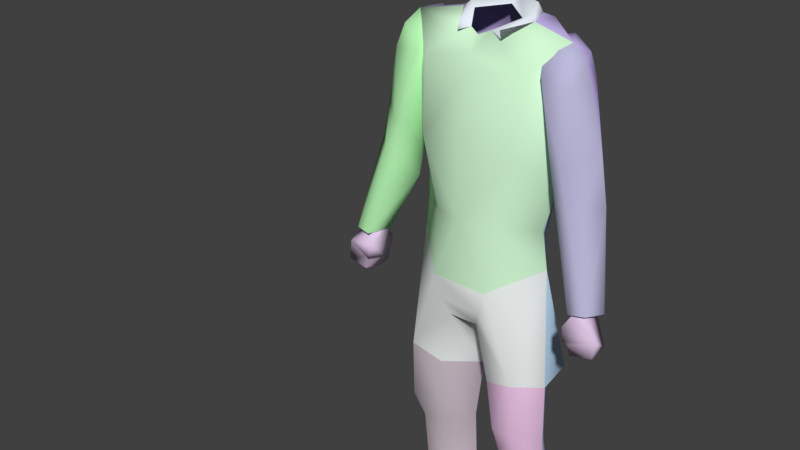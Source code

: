 # Source: sitting_animation.blend  (saved by Blender 2.79.0; exported with 4.5.12 LTS)
import bpy
from mathutils import Matrix  # noqa: F401  (used for matrix-valued properties, if any)

bpy.ops.wm.read_factory_settings(use_empty=True)
scene = bpy.context.scene
scene.name = 'scientist_SCI3_Template_Biped1(NerdHead)'

# ---- collections
col_collection_1 = bpy.data.collections.new('Collection 1'); scene.collection.children.link(col_collection_1)

# ---- materials (node trees are filled in below, after node groups)
mat_sci3_back2__bmp = bpy.data.materials.new('Sci3(Back2).bmp')
mat_sci3_back2__bmp.alpha_threshold = 0.0
mat_sci3_back2__bmp.use_transparent_shadow = False
mat_sci3_back2__bmp.diffuse_color = (0.5596, 0.46, 0.847, 1.0)
mat_sci3_back2__bmp.roughness = 0.5
mat_sci3_l_leg__bmp = bpy.data.materials.new('Sci3(L-Leg).bmp')
mat_sci3_l_leg__bmp.alpha_threshold = 0.0
mat_sci3_l_leg__bmp.use_transparent_shadow = False
mat_sci3_l_leg__bmp.diffuse_color = (0.9407, 0.6233, 0.8924, 1.0)
mat_sci3_l_leg__bmp.roughness = 0.5
mat_sci3_shoe__bmp = bpy.data.materials.new('Sci3(Shoe).bmp')
mat_sci3_shoe__bmp.alpha_threshold = 0.0
mat_sci3_shoe__bmp.use_transparent_shadow = False
mat_sci3_shoe__bmp.diffuse_color = (0.9961, 0.7135, 0.4837, 1.0)
mat_sci3_shoe__bmp.roughness = 0.5
mat_sci3_chest__bmp = bpy.data.materials.new('Sci3(Chest).bmp')
mat_sci3_chest__bmp.alpha_threshold = 0.0
mat_sci3_chest__bmp.use_transparent_shadow = False
mat_sci3_chest__bmp.diffuse_color = (0.6476, 0.9451, 0.6548, 1.0)
mat_sci3_chest__bmp.roughness = 0.5
mat_sci3_pelvis__bmp = bpy.data.materials.new('Sci3(Pelvis).bmp')
mat_sci3_pelvis__bmp.alpha_threshold = 0.0
mat_sci3_pelvis__bmp.use_transparent_shadow = False
mat_sci3_pelvis__bmp.diffuse_color = (0.8767, 0.9181, 0.9044, 1.0)
mat_sci3_pelvis__bmp.roughness = 0.5
mat_sci3_c_tail__bmp = bpy.data.materials.new('Sci3(C-Tail).bmp')
mat_sci3_c_tail__bmp.alpha_threshold = 0.0
mat_sci3_c_tail__bmp.use_transparent_shadow = False
mat_sci3_c_tail__bmp.diffuse_color = (0.5257, 0.741, 0.9626, 1.0)
mat_sci3_c_tail__bmp.roughness = 0.5
mat_sci3_legback1_bmp = bpy.data.materials.new('SCI3_LegBack1.bmp')
mat_sci3_legback1_bmp.alpha_threshold = 0.0
mat_sci3_legback1_bmp.use_transparent_shadow = False
mat_sci3_legback1_bmp.diffuse_color = (0.4905, 0.5639, 0.8424, 1.0)
mat_sci3_legback1_bmp.roughness = 0.5
mat_sci3_collar1_bmp = bpy.data.materials.new('SCI3_Collar1.bmp')
mat_sci3_collar1_bmp.alpha_threshold = 0.0
mat_sci3_collar1_bmp.use_transparent_shadow = False
mat_sci3_collar1_bmp.diffuse_color = (0.8446, 0.899, 0.9824, 1.0)
mat_sci3_collar1_bmp.roughness = 0.5
mat_sci3_r_leg__bmp = bpy.data.materials.new('Sci3(R-Leg).bmp')
mat_sci3_r_leg__bmp.alpha_threshold = 0.0
mat_sci3_r_leg__bmp.use_transparent_shadow = False
mat_sci3_r_leg__bmp.diffuse_color = (0.6429, 0.5563, 0.6152, 1.0)
mat_sci3_r_leg__bmp.roughness = 0.5
mat_sci3_r_arm__bmp = bpy.data.materials.new('Sci3(R-Arm).bmp')
mat_sci3_r_arm__bmp.alpha_threshold = 0.0
mat_sci3_r_arm__bmp.use_transparent_shadow = False
mat_sci3_r_arm__bmp.diffuse_color = (0.4904, 0.9426, 0.4698, 1.0)
mat_sci3_r_arm__bmp.roughness = 0.5
mat_sci2_hand1_bmp = bpy.data.materials.new('Sci2_Hand1.bmp')
mat_sci2_hand1_bmp.alpha_threshold = 0.0
mat_sci2_hand1_bmp.use_transparent_shadow = False
mat_sci2_hand1_bmp.diffuse_color = (0.7311, 0.567, 0.7784, 1.0)
mat_sci2_hand1_bmp.roughness = 0.5
mat_sci2_knuckles_bmp = bpy.data.materials.new('Sci2_Knuckles.bmp')
mat_sci2_knuckles_bmp.alpha_threshold = 0.0
mat_sci2_knuckles_bmp.use_transparent_shadow = False
mat_sci2_knuckles_bmp.diffuse_color = (0.6656, 0.5469, 0.8929, 1.0)
mat_sci2_knuckles_bmp.roughness = 0.5
mat_sci3_l_arm__bmp = bpy.data.materials.new('Sci3(L-Arm).bmp')
mat_sci3_l_arm__bmp.alpha_threshold = 0.0
mat_sci3_l_arm__bmp.use_transparent_shadow = False
mat_sci3_l_arm__bmp.diffuse_color = (0.5059, 0.4932, 0.7072, 1.0)
mat_sci3_l_arm__bmp.roughness = 0.5

# ---- material node trees

# ---- world
world_world = bpy.data.worlds.new('World'); scene.world = world_world
world_world.color = (0.05088, 0.05088, 0.05088)
world_world.use_sun_shadow = False
world_world.sun_shadow_jitter_overblur = 0.0
world_world.cycles.sampling_method = 'MANUAL'

# ---- meshes
me_scientist_sci3_template_biped1_headless_body = bpy.data.meshes.new('scientist_SCI3_Template_Biped1(Headless_Body)')
me_scientist_sci3_template_biped1_headless_body.from_pydata([(3.692, 0.2405, 26.6), (3.67, 3.251, 26.33), (3.118, 2.323, 26.78), (0.03206, 3.49, 26.7), (0.03206, 4.557, 23.13), (-3.533, 3.25, 26.31), (-6.019, 3.898, 23.58), (-8.073, 0.2787, 25.61), (-6.358, 3.714, 15.94), (-6.988, 0.469, 12.59), (-4.618, 3.312, 9.227), (-6.268, -0.3578, 8.504), (-7.516, 0.1992, 12.16), (-6.153, 3.389, 23.19), (-6.128, 0.1971, 20.33), (-5.483, 0.2761, 25.36), (-6.922, 2.003, 25.83), (-8.126, 0.2765, 25.56), (-8.629, 2.229, 24.53), (-9.185, 0.2992, 24.34), (-8.505, 2.999, 22.63), (-9.985, 0.2092, 22.3), (-11.47, 0.1992, 16.55), (8.585, 0.3192, 24.33), (7.883, 2.189, 24.53), (7.39, 0.2789, 25.61), (6.469, 2.002, 25.81), (8.007, 3.049, 22.62), (6.09, 3.407, 23.2), (9.314, 2.619, 13.15), (7.303, 0.1992, 12.43), (9.738, 2.501, 11.14), (11.76, -0.2112, 3.144), (13.04, -1.107, 3.599), (7.347, 0.2783, 25.6), (5.972, 3.882, 23.65), (5.752, 3.722, 15.87), (0.03205, 4.509, 16.13), (0.03205, 3.882, 9.188), (-10.89, -0.5507, 3.585), (-12.17, -0.2675, 3.397), (-7.646, -0.1382, 10.05), (-10.42, 2.601, 11.11), (-10.07, 2.559, 13.03), (-12.22, 0.1892, 12.81), (11.69, -0.02078, 12.73), (10.89, 0.1992, 16.57), (9.298, 0.2092, 22.62), (10.53, -1.079, 3.225), (11.01, -2.718, 3.507), (10.75, -3.259, 3.655), (12.24, -2.91, 3.792), (12.33, -2.383, 3.536), (4.692, 3.312, 9.217), (6.752, 0.4789, 12.61), (-2.771, 2.333, 26.78), (-3.376, 0.2434, 26.65), (-12.7, -2.379, 3.882), (-11.38, -2.545, 3.827), (-12.89, -2.912, 4.016), (-11.34, -3.268, 3.928), (4.57, 0.2678, 25.59), (5.282, 0.1945, 19.7), (7.543, -0.1407, 9.876), (-13.56, -1.106, 3.907), (6.112, -0.3581, 8.834), (0.221, 0.5111, -7.667), (0.9583, 0.6579, -14.45), (2.784, -3.04, -6.806), (3.026, -2.2, -12.52), (3.251, -1.323, -15.11), (5.928, -2.947, -11.98), (5.513, -1.692, -15.1), (6.983, 0.5176, -14.2), (5.73, -0.7319, -21.43), (7.16, 1.733, -20.78), (5.84, -0.26, -28.96), (6.729, 2.499, -29.11), (3.592, -0.2872, -21.55), (1.771, 1.993, -20.68), (3.85, 0.09997, -29.01), (5.515, -3.301, -6.038), (7.185, -0.08192, -7.099), (2.178, 2.287, -29.42), (6.01, 2.52, -32.49), (7.18, -3.56, -30.52), (7.66, -3.59, -32.54), (4.93, -5.74, -32.56), (4.76, -5.27, -30.44), (3.38, -3.94, -30.44), (4.64, -3.78, -29.75), (4.6, -0.98, -29.32), (5.79, 0.52, -28.9), (5.87, 2.49, -30.59), (5.841, 2.499, -28.93), (4.33, 4.2, -28.76), (-2.965, 2.446, -32.45), (-3.275, -3.944, -30.43), (-3.025, -4.064, -32.56), (-4.825, -5.744, -32.56), (-4.655, -5.274, -30.43), (-6.835, -3.564, -30.6), (-4.535, -3.784, -29.75), (-4.495, -0.9838, -29.32), (-3.305, 0.8962, -28.86), (-3.181, 2.326, -28.79), (-4.226, 4.196, -28.75), (-5.795, 0.5162, -28.9), (-5.765, 2.486, -30.59), (-5.905, 2.516, -32.49), (-4.555, 4.616, -30.6), (-4.345, 4.716, -32.54), (3.07, 2.45, -32.45), (4.66, 4.62, -30.6), (4.46, 4.72, -32.54), (3.284, 2.332, -28.8), (3.41, 0.9, -28.87), (3.13, -4.06, -32.56), (-3.785, 0.09623, -28.84), (-5.605, -0.2538, -28.89), (-6.924, 2.469, -28.85), (-5.845, 2.493, -28.92), (4.424, 5.371, -28.9), (-2.11, 2.255, -29.12), (-4.277, 5.36, -28.91), (-7.335, -3.594, -32.56), (5.853, 2.455, -28.98), (6.672, -0.2715, 5.156), (3.242, -3.402, 9.236), (2.772, -4.242, 3.056), (0.07205, -4.642, 9.496), (4.852, -3.61, 15.86), (0.172, -5.033, 17.36), (0.03205, -4.062, 22.6), (-4.508, -3.62, 15.89), (-5.078, -2.69, 22.99), (-0.9479, -1.972, 25.84), (0.03205, -3.274, 24.08), (0.03205, -2.353, 25.45), (1.042, -1.969, 25.9), (4.732, -2.695, 23.08), (-2.988, -3.402, 9.306), (-2.588, -4.242, 3.216), (-6.618, -0.2815, 5.236), (-0.02155, 0.5039, -7.662), (-1.298, -3.432, -0.904), (-2.539, -3.041, -6.808), (-5.698, -3.303, -5.918), (-1.948, -4.112, 0.846), (2.202, -4.102, 0.796), (1.632, -3.432, -0.854), (0.07204, -0.3315, -2.294), (-7.171, -0.08834, -7.099), (3.882, 3.658, 5.986), (0.102, 4.618, 5.336), (-3.768, 3.658, 5.926), (0.202, 5.338, -0.764), (-5.178, 3.268, -0.03395), (-3.17, 6.209, -6.97), (-6.038, 4.761, -7.489), (4.942, 3.268, -0.02395), (3.046, 5.979, -6.966), (6.362, 4.61, -7.492), (-5.219, 2.911, -6.214), (-2.376, 4.313, -5.503), (2.341, 4.313, -5.328), (5.432, 2.916, -6.213), (4.21, 5.004, -19.98), (6.214, 3.941, -21.47), (5.882, 2.506, -14.27), (3.662, 3.575, -14.6), (-4.102, 5.044, -19.93), (-0.8739, 0.6627, -14.25), (-1.548, 2.026, -20.63), (-3.556, 3.571, -14.59), (-5.781, 2.498, -14.25), (-6.103, 3.941, -20.19), (-2.888, 4.065, -7.064), (-6.935, 0.5161, -14.18), (-7.113, 1.77, -20.72), (3.07, 4.068, -6.985), (0.05206, 3.283, 27.75), (2.742, 2.095, 27.62), (2.482, 0.2635, 26.67), (0.03206, 2.282, 26.97), (-2.288, 0.2535, 26.67), (-2.398, 2.105, 27.62), (3.37, 0.8072, 27.09), (2.062, -2.286, 26.17), (2.212, -2.303, 25.44), (-3.011, 0.7969, 27.09), (-1.938, -2.295, 26.19), (-2.088, -2.304, 25.42), (2.062, -2.286, 26.17), (3.692, 0.2405, 26.6), (2.212, -2.303, 25.44), (-2.927, -2.201, -12.52), (-3.142, -1.327, -15.1), (-3.487, -0.2545, -21.49), (-5.626, -0.6915, -21.38), (-5.826, -2.943, -11.99), (-5.414, -1.697, -15.1), (-8.654, -1.081, 24.47), (-6.413, -2.213, 22.58), (-7.956, -1.881, 15.89), (-8.706, -1.965, 12.3), (-9.145, -1.591, 22.48), (-8.775, -2.361, 16.08), (-9.916, -2.309, 12.84), (13.32, -3.106, 0.223), (11.06, -3.399, 0.8399), (11.22, -3.272, -0.1857), (10.68, -1.447, 0.6631), (10.68, -3.658, 1.143), (10.29, -1.83, 0.6451), (10.38, -3.396, 2.403), (9.938, -1.718, 1.493), (10.47, -1.218, 2.189), (10.7, 0.03464, 2.024), (12.85, -0.2027, -0.1203), (11.08, -0.2185, -0.412), (-13.26, -0.1455, 0.1922), (-11.08, 0.1024, 2.642), (-10.85, -1.199, 2.817), (-10.32, -1.713, 2.104), (-10.77, -3.409, 2.923), (-10.68, -1.833, 1.215), (-11.05, -3.689, 1.623), (-11.06, -1.433, 1.062), (-11.43, -3.304, 1.44), (-11.62, -3.326, 0.1268), (-13.72, -3.215, 0.4646), (13.42, -2.889, 1.654), (-13.81, -2.925, 2.265), (-11.48, -0.1652, -0.1208), (-11.27, -1.575, -0.1278), (10.86, -1.577, -0.4191), (7.85, -1.131, 24.54), (8.652, -1.611, 22.49), (6.154, -2.273, 23.16), (8.51, -2.411, 15.99), (7.259, -1.881, 15.81), (9.343, -2.306, 12.44), (8.135, -1.964, 11.88)], [], [(0, 1, 2), (2, 1, 3), (1, 4, 3), (3, 4, 5), (4, 6, 5), (5, 6, 7), (6, 8, 7), (7, 8, 9), (8, 10, 9), (9, 10, 11), (12, 13, 14), (14, 13, 15), (13, 16, 15), (15, 16, 17), (16, 18, 17), (17, 18, 19), (18, 20, 19), (19, 20, 21), (20, 22, 21), (23, 24, 25), (25, 24, 26), (24, 27, 26), (26, 27, 28), (27, 29, 28), (28, 29, 30), (29, 31, 30), (30, 31, 32), (31, 33, 32), (0, 34, 1), (1, 34, 35), (34, 36, 35), (35, 36, 37), (36, 38, 37), (37, 38, 8), (38, 10, 8), (39, 40, 41), (41, 40, 12), (40, 42, 12), (12, 42, 43), (42, 44, 43), (43, 44, 20), (44, 22, 20), (27, 45, 29), (27, 46, 45), (27, 47, 46), (27, 23, 47), (27, 24, 23), (48, 49, 50), (50, 49, 51), (49, 52, 51), (51, 52, 33), (52, 32, 33), (35, 37, 4), (4, 37, 6), (37, 8, 6), (38, 36, 53), (53, 36, 54), (36, 34, 54), (3, 5, 55), (55, 5, 56), (5, 7, 56), (43, 20, 13), (13, 20, 16), (20, 18, 16), (57, 58, 59), (59, 58, 60), (58, 39, 60), (26, 28, 61), (61, 28, 62), (28, 30, 62), (29, 45, 31), (31, 45, 33), (48, 63, 32), (32, 63, 30), (40, 64, 42), (42, 64, 44), (54, 65, 53), (1, 35, 4), (12, 43, 13), (64, 40, 57), (57, 59, 64), (61, 25, 26), (66, 67, 68), (68, 67, 69), (67, 70, 69), (69, 70, 71), (70, 72, 71), (71, 72, 73), (72, 74, 73), (73, 74, 75), (74, 76, 75), (75, 76, 77), (78, 70, 79), (78, 72, 70), (78, 74, 72), (78, 80, 74), (78, 79, 80), (69, 71, 81), (81, 71, 82), (71, 73, 82), (81, 68, 69), (70, 67, 79), (83, 80, 79), (80, 76, 74), (84, 85, 86), (86, 85, 87), (85, 88, 87), (87, 88, 89), (88, 90, 89), (89, 90, 91), (90, 85, 91), (91, 85, 92), (85, 93, 92), (92, 93, 94), (93, 95, 94), (96, 97, 98), (98, 97, 99), (97, 100, 99), (99, 100, 101), (100, 102, 101), (101, 102, 103), (102, 97, 103), (103, 97, 104), (97, 96, 104), (104, 96, 105), (96, 106, 105), (104, 107, 103), (103, 107, 101), (107, 108, 101), (101, 108, 109), (108, 110, 109), (109, 110, 111), (110, 96, 111), (112, 113, 114), (112, 95, 113), (112, 115, 95), (112, 116, 115), (112, 89, 116), (112, 117, 89), (83, 116, 80), (80, 116, 76), (116, 92, 76), (76, 92, 77), (92, 94, 77), (118, 119, 104), (104, 119, 107), (119, 120, 107), (107, 120, 121), (120, 106, 121), (114, 84, 112), (112, 84, 117), (84, 86, 117), (117, 86, 87), (116, 83, 115), (115, 83, 95), (83, 122, 95), (95, 122, 77), (123, 106, 124), (123, 105, 106), (123, 104, 105), (123, 118, 104), (114, 113, 84), (84, 113, 93), (113, 95, 93), (125, 109, 98), (98, 109, 96), (109, 111, 96), (121, 106, 108), (108, 106, 110), (106, 96, 110), (95, 94, 126), (126, 94, 77), (92, 116, 91), (91, 116, 89), (99, 101, 125), (125, 101, 109), (88, 85, 90), (77, 126, 95), (89, 117, 87), (84, 93, 85), (125, 98, 99), (97, 102, 100), (106, 120, 124), (108, 107, 121), (127, 128, 129), (129, 128, 130), (128, 131, 130), (130, 131, 132), (131, 133, 132), (132, 133, 134), (133, 135, 134), (134, 135, 7), (135, 136, 7), (7, 136, 56), (136, 137, 138), (138, 137, 139), (137, 140, 139), (139, 140, 34), (140, 131, 34), (34, 131, 54), (131, 128, 54), (54, 128, 65), (128, 127, 65), (141, 9, 11), (141, 134, 9), (141, 130, 134), (141, 142, 130), (141, 143, 142), (141, 11, 143), (140, 137, 133), (133, 137, 135), (137, 136, 135), (140, 133, 131), (130, 142, 129), (139, 34, 0), (134, 7, 9), (134, 130, 132), (144, 145, 146), (146, 145, 147), (145, 148, 147), (147, 148, 142), (148, 149, 142), (142, 149, 129), (149, 81, 129), (129, 81, 127), (81, 82, 127), (150, 148, 145), (150, 149, 148), (150, 81, 149), (150, 68, 81), (150, 66, 68), (150, 151, 66), (150, 145, 151), (152, 147, 143), (143, 147, 142), (145, 144, 151), (65, 153, 53), (53, 153, 38), (153, 154, 38), (38, 154, 155), (154, 156, 155), (155, 156, 157), (156, 158, 157), (157, 158, 159), (160, 156, 153), (160, 161, 156), (160, 162, 161), (160, 127, 162), (160, 65, 127), (160, 153, 65), (163, 158, 164), (164, 158, 165), (158, 161, 165), (165, 161, 166), (161, 162, 166), (166, 162, 82), (38, 155, 10), (10, 155, 11), (155, 157, 11), (11, 157, 143), (157, 152, 143), (158, 163, 159), (159, 163, 152), (151, 164, 165), (158, 156, 161), (127, 82, 162), (152, 157, 159), (156, 154, 153), (167, 79, 67), (167, 83, 79), (167, 122, 83), (167, 168, 122), (167, 169, 168), (167, 170, 169), (167, 67, 170), (171, 172, 173), (171, 174, 172), (171, 175, 174), (171, 176, 175), (171, 124, 176), (171, 123, 124), (171, 173, 123), (82, 73, 166), (166, 73, 169), (73, 75, 169), (169, 75, 168), (75, 77, 168), (168, 77, 122), (144, 174, 177), (177, 174, 163), (174, 175, 163), (163, 175, 178), (175, 179, 178), (170, 166, 169), (170, 180, 166), (170, 66, 180), (170, 67, 66), (175, 176, 179), (179, 176, 120), (176, 124, 120), (144, 177, 164), (164, 177, 163), (66, 165, 180), (180, 165, 166), (164, 151, 144), (174, 144, 172), (163, 178, 152), (165, 66, 151), (181, 182, 2), (181, 183, 182), (181, 184, 183), (181, 185, 184), (181, 186, 185), (181, 55, 186), (181, 3, 55), (181, 2, 3), (2, 182, 0), (0, 182, 187), (182, 183, 187), (187, 183, 188), (183, 139, 188), (188, 139, 189), (56, 190, 186), (186, 190, 185), (190, 191, 185), (185, 191, 136), (191, 192, 136), (187, 188, 0), (0, 188, 189), (193, 194, 195), (190, 56, 191), (191, 56, 192), (56, 186, 55), (147, 196, 146), (146, 196, 172), (196, 197, 172), (172, 197, 173), (197, 198, 173), (173, 198, 118), (198, 199, 118), (118, 199, 119), (199, 179, 119), (119, 179, 120), (200, 178, 201), (200, 152, 178), (200, 147, 152), (200, 196, 147), (200, 197, 196), (200, 201, 197), (197, 201, 198), (198, 201, 199), (201, 178, 199), (199, 178, 179), (146, 172, 144), (123, 173, 118), (19, 202, 17), (17, 202, 15), (202, 203, 15), (15, 203, 14), (203, 204, 14), (14, 204, 12), (204, 205, 12), (12, 205, 41), (205, 60, 41), (41, 60, 39), (202, 206, 203), (203, 206, 207), (206, 22, 207), (207, 22, 208), (22, 44, 208), (208, 44, 59), (44, 64, 59), (208, 204, 207), (208, 205, 204), (208, 60, 205), (208, 59, 60), (22, 206, 21), (21, 206, 19), (206, 202, 19), (204, 203, 207), (209, 210, 211), (211, 210, 212), (210, 213, 212), (212, 213, 214), (213, 215, 214), (214, 215, 216), (215, 48, 216), (216, 48, 217), (48, 32, 217), (217, 32, 218), (32, 219, 218), (218, 219, 220), (221, 40, 222), (222, 40, 223), (40, 39, 223), (223, 39, 224), (39, 225, 224), (224, 225, 226), (225, 227, 226), (226, 227, 228), (227, 229, 228), (228, 229, 230), (229, 231, 230), (232, 213, 210), (232, 215, 213), (232, 49, 215), (232, 52, 49), (232, 219, 52), (232, 209, 219), (232, 210, 209), (233, 58, 57), (233, 225, 58), (233, 227, 225), (233, 229, 227), (233, 231, 229), (228, 223, 226), (228, 222, 223), (228, 234, 222), (228, 235, 234), (228, 230, 235), (212, 236, 211), (212, 220, 236), (212, 218, 220), (212, 217, 218), (212, 214, 217), (40, 221, 57), (57, 221, 233), (221, 231, 233), (39, 58, 225), (223, 224, 226), (222, 234, 221), (52, 219, 32), (48, 215, 49), (217, 214, 216), (234, 235, 221), (221, 235, 231), (235, 230, 231), (211, 236, 209), (209, 236, 219), (236, 220, 219), (25, 237, 23), (23, 237, 238), (237, 239, 238), (238, 239, 240), (239, 241, 240), (240, 241, 242), (241, 243, 242), (242, 243, 50), (243, 63, 50), (50, 63, 48), (25, 61, 237), (237, 61, 239), (61, 62, 239), (239, 62, 241), (62, 30, 241), (241, 30, 243), (30, 63, 243), (33, 45, 51), (51, 45, 242), (45, 46, 242), (242, 46, 240), (46, 238, 240), (23, 238, 47), (47, 238, 46), (51, 242, 50)])
me_scientist_sci3_template_biped1_headless_body.polygons.foreach_set('use_smooth', [True] * 465)
me_scientist_sci3_template_biped1_headless_body.polygons.foreach_set('material_index', [0, 0, 0, 0, 0, 0, 0, 0, 0, 0, 0, 0, 0, 0, 0, 0, 0, 0, 0, 0, 0, 0, 0, 0, 0, 0, 0, 0, 0, 0, 0, 0, 0, 0, 0, 0, 0, 0, 0, 0, 0, 0, 0, 0, 0, 0, 0, 0, 0, 0, 0, 0, 0, 0, 0, 0, 0, 0, 0, 0, 0, 0, 0, 0, 0, 0, 0, 0, 0, 0, 0, 0, 0, 0, 0, 0, 0, 0, 0, 0, 0, 0, 1, 1, 1, 1, 1, 1, 1, 1, 1, 1, 1, 1, 1, 1, 1, 1, 1, 1, 1, 1, 1, 1, 2, 2, 2, 2, 2, 2, 2, 2, 2, 2, 2, 2, 2, 2, 2, 2, 2, 2, 2, 2, 2, 2, 2, 2, 2, 2, 2, 2, 2, 2, 2, 2, 2, 2, 2, 2, 2, 2, 2, 2, 2, 2, 2, 2, 2, 2, 2, 2, 2, 2, 2, 2, 2, 2, 2, 2, 2, 2, 2, 2, 2, 2, 2, 2, 2, 2, 2, 2, 2, 2, 2, 2, 2, 2, 2, 2, 2, 2, 2, 2, 3, 3, 3, 3, 3, 3, 3, 3, 3, 3, 3, 3, 3, 3, 3, 3, 3, 3, 3, 3, 3, 3, 3, 3, 3, 3, 3, 3, 3, 3, 3, 3, 3, 4, 4, 4, 4, 4, 4, 4, 4, 4, 4, 4, 4, 4, 4, 4, 4, 4, 4, 4, 5, 5, 5, 5, 5, 5, 5, 5, 5, 5, 5, 5, 5, 5, 5, 5, 5, 5, 5, 5, 5, 5, 5, 5, 5, 5, 5, 5, 5, 5, 5, 5, 6, 6, 6, 6, 6, 6, 6, 6, 6, 6, 6, 6, 6, 6, 6, 6, 6, 6, 6, 6, 6, 6, 6, 6, 6, 6, 6, 6, 6, 6, 6, 6, 6, 6, 6, 6, 6, 6, 6, 6, 7, 7, 7, 7, 7, 7, 7, 7, 7, 7, 7, 7, 7, 7, 7, 7, 7, 7, 7, 7, 7, 7, 7, 7, 7, 8, 8, 8, 8, 8, 8, 8, 8, 8, 8, 8, 8, 8, 8, 8, 8, 8, 8, 8, 8, 8, 8, 9, 9, 9, 9, 9, 9, 9, 9, 9, 9, 9, 9, 9, 9, 9, 9, 9, 9, 9, 9, 9, 9, 9, 9, 9, 10, 10, 10, 10, 10, 10, 10, 10, 10, 10, 10, 10, 10, 10, 10, 10, 10, 10, 10, 10, 10, 10, 10, 10, 10, 10, 10, 10, 10, 10, 10, 10, 10, 10, 10, 10, 10, 10, 10, 10, 10, 10, 10, 10, 10, 10, 10, 10, 10, 10, 10, 10, 10, 10, 11, 11, 11, 11, 11, 11, 12, 12, 12, 12, 12, 12, 12, 12, 12, 12, 12, 12, 12, 12, 12, 12, 12, 12, 12, 12, 12, 12, 12, 12, 12])
_k = set([(0, 2), (0, 188), (2, 3), (3, 55), (7, 56), (32, 33), (32, 48), (32, 52), (33, 51), (39, 40), (39, 58), (39, 60), (40, 64), (48, 49), (48, 50), (49, 52), (50, 51), (55, 56), (57, 58), (57, 64), (59, 60), (59, 64), (66, 165), (66, 180), (76, 77), (76, 80), (77, 95), (77, 122), (80, 83), (82, 162), (82, 166), (83, 122), (84, 86), (84, 114), (86, 87), (87, 117), (92, 94), (92, 116), (93, 94), (95, 115), (96, 98), (96, 111), (98, 99), (99, 125), (104, 105), (104, 107), (105, 106), (106, 121), (107, 121), (109, 111), (109, 125), (112, 114), (112, 117), (115, 116), (118, 119), (118, 123), (119, 120), (120, 124), (123, 124), (144, 164), (144, 177), (152, 159), (152, 163), (158, 159), (158, 161), (161, 162), (163, 177), (164, 165), (166, 180)])
me_scientist_sci3_template_biped1_headless_body.attributes.new('sharp_edge', 'BOOLEAN', 'EDGE').data.foreach_set('value', [ (min(e.vertices), max(e.vertices)) in _k for e in me_scientist_sci3_template_biped1_headless_body.edges])
_uv = me_scientist_sci3_template_biped1_headless_body.uv_layers.new(name='UVMap')
_uv.uv.foreach_set('vector', [0.3474, 1.0, 0.3474, 0.9878, 0.3684, 1.0, 0.3684, 1.0, 0.3474, 0.9878, 0.4842, 1.0, 0.3474, 0.9878, 0.4842, 0.8537, 0.4842, 1.0, 0.4842, 1.0, 0.4842, 0.8537, 0.6105, 0.9878, 0.4842, 0.8537, 0.7053, 0.8537, 0.6105, 0.9878, 0.6105, 0.9878, 0.7053, 0.8537, 0.7789, 0.9512, 0.7053, 0.8537, 0.7158, 0.5366, 0.7789, 0.9512, 0.7789, 0.9512, 0.7158, 0.5366, 0.7474, 0.4024, 0.7158, 0.5366, 0.6526, 0.2683, 0.7474, 0.4024, 0.7474, 0.4024, 0.6526, 0.2683, 0.7053, 0.2317, 0.7684, 0.3659, 0.7158, 0.8537, 0.7158, 0.6951, 0.7158, 0.6951, 0.7158, 0.8537, 0.7158, 0.9512, 0.7158, 0.8537, 0.7368, 0.9634, 0.7158, 0.9512, 0.7158, 0.9512, 0.7368, 0.9634, 0.7895, 0.9512, 0.7368, 0.9634, 0.8, 0.9024, 0.7895, 0.9512, 0.7895, 0.9512, 0.8, 0.9024, 0.8211, 0.9024, 0.8, 0.9024, 0.8, 0.8293, 0.8211, 0.9024, 0.8211, 0.9024, 0.8, 0.8293, 0.8526, 0.8171, 0.8, 0.8293, 0.9053, 0.5732, 0.8526, 0.8171, 0.1684, 0.9024, 0.1895, 0.9024, 0.2105, 0.9512, 0.2105, 0.9512, 0.1895, 0.9024, 0.2421, 0.9634, 0.1895, 0.9024, 0.1895, 0.8293, 0.2421, 0.9634, 0.2421, 0.9634, 0.1895, 0.8293, 0.2632, 0.8537, 0.1895, 0.8293, 0.1368, 0.4268, 0.2632, 0.8537, 0.2632, 0.8537, 0.1368, 0.4268, 0.2105, 0.378, 0.1368, 0.4268, 0.1263, 0.3415, 0.2105, 0.378, 0.2105, 0.378, 0.1263, 0.3415, 0.05263, 0.0, 0.1263, 0.3415, 0.0, 0.0122, 0.05263, 0.0, 0.3474, 1.0, 0.2105, 0.9512, 0.3474, 0.9878, 0.3474, 0.9878, 0.2105, 0.9512, 0.2632, 0.878, 0.2105, 0.9512, 0.2737, 0.5366, 0.2632, 0.878, 0.2632, 0.878, 0.2737, 0.5366, 0.4842, 0.5488, 0.2737, 0.5366, 0.4842, 0.2805, 0.4842, 0.5488, 0.4842, 0.5488, 0.4842, 0.2805, 0.7158, 0.5366, 0.4842, 0.2805, 0.6526, 0.2683, 0.7158, 0.5366, 0.8842, 0.0122, 0.9368, 0.0122, 0.7684, 0.3049, 0.7684, 0.3049, 0.9368, 0.0122, 0.7684, 0.3659, 0.9368, 0.0122, 0.8737, 0.3537, 0.7684, 0.3659, 0.7684, 0.3659, 0.8737, 0.3537, 0.8526, 0.4146, 0.8737, 0.3537, 0.9474, 0.378, 0.8526, 0.4146, 0.8526, 0.4146, 0.9474, 0.378, 0.8, 0.8293, 0.9474, 0.378, 0.9053, 0.5732, 0.8, 0.8293, 0.1895, 0.8293, 0.05263, 0.4024, 0.1368, 0.4268, 0.1895, 0.8293, 0.08421, 0.5732, 0.05263, 0.4024, 0.1895, 0.8293, 0.1474, 0.8293, 0.08421, 0.5732, 0.1895, 0.8293, 0.1684, 0.9024, 0.1474, 0.8293, 0.1895, 0.8293, 0.1895, 0.9024, 0.1684, 0.9024, 0.09474, 0.0, 0.08421, 0.0122, 0.08421, 0.02439, 0.08421, 0.02439, 0.08421, 0.0122, 0.03158, 0.02439, 0.08421, 0.0122, 0.03158, 0.0122, 0.03158, 0.02439, 0.03158, 0.02439, 0.03158, 0.0122, 0.0, 0.0122, 0.03158, 0.0122, 0.05263, 0.0, 0.0, 0.0122, 0.2632, 0.878, 0.4842, 0.5488, 0.4842, 0.8537, 0.4842, 0.8537, 0.4842, 0.5488, 0.7053, 0.8537, 0.4842, 0.5488, 0.7158, 0.5366, 0.7053, 0.8537, 0.4842, 0.2805, 0.2737, 0.5366, 0.3158, 0.2683, 0.3158, 0.2683, 0.2737, 0.5366, 0.2316, 0.4024, 0.2737, 0.5366, 0.2105, 0.9512, 0.2316, 0.4024, 0.4842, 1.0, 0.6105, 0.9878, 0.5895, 1.0, 0.5895, 1.0, 0.6105, 0.9878, 0.6105, 1.0, 0.6105, 0.9878, 0.7789, 0.9512, 0.6105, 1.0, 0.8526, 0.4146, 0.8, 0.8293, 0.7158, 0.8537, 0.7158, 0.8537, 0.8, 0.8293, 0.7368, 0.9634, 0.8, 0.8293, 0.8, 0.9024, 0.7368, 0.9634, 0.9474, 0.02439, 0.9053, 0.02439, 0.9579, 0.03658, 0.9579, 0.03658, 0.9053, 0.02439, 0.9053, 0.02439, 0.9053, 0.02439, 0.8842, 0.0122, 0.9053, 0.02439, 0.2421, 0.9634, 0.2632, 0.8537, 0.3158, 0.9512, 0.3158, 0.9512, 0.2632, 0.8537, 0.2947, 0.7073, 0.2632, 0.8537, 0.2105, 0.378, 0.2947, 0.7073, 0.1368, 0.4268, 0.05263, 0.4024, 0.1263, 0.3415, 0.1263, 0.3415, 0.05263, 0.4024, 0.0, 0.0122, 0.09474, 0.0, 0.2105, 0.2805, 0.05263, 0.0, 0.05263, 0.0, 0.2105, 0.2805, 0.2105, 0.378, 0.9368, 0.0122, 0.9895, 0.02439, 0.8737, 0.3537, 0.8737, 0.3537, 0.9895, 0.02439, 0.9474, 0.378, 0.2316, 0.4024, 0.2632, 0.2439, 0.3158, 0.2683, 0.3474, 0.9878, 0.2632, 0.878, 0.4842, 0.8537, 0.7684, 0.3659, 0.8526, 0.4146, 0.7158, 0.8537, 0.9895, 0.02439, 0.9368, 0.0122, 0.9474, 0.02439, 0.9474, 0.02439, 0.9579, 0.03658, 0.9895, 0.02439, 0.3158, 0.9512, 0.2105, 0.9512, 0.2421, 0.9634, 0.0, 0.9277, 0.1481, 0.6506, 0.3704, 0.9639, 0.3704, 0.9639, 0.1481, 0.6506, 0.4074, 0.7349, 0.1481, 0.6506, 0.4444, 0.6145, 0.4074, 0.7349, 0.4074, 0.7349, 0.4444, 0.6145, 0.8148, 0.759, 0.4444, 0.6145, 0.7407, 0.6145, 0.8148, 0.759, 0.8148, 0.759, 0.7407, 0.6145, 0.9259, 0.6627, 0.7407, 0.6145, 0.7778, 0.2892, 0.9259, 0.6627, 0.9259, 0.6627, 0.7778, 0.2892, 0.963, 0.3253, 0.7778, 0.2892, 0.7778, 0.0, 0.963, 0.3253, 0.963, 0.3253, 0.7778, 0.0, 0.8889, 0.01205, 0.4815, 0.2892, 0.4444, 0.6145, 0.2222, 0.3253, 0.4815, 0.2892, 0.7407, 0.6145, 0.4444, 0.6145, 0.4815, 0.2892, 0.7778, 0.2892, 0.7407, 0.6145, 0.4815, 0.2892, 0.5185, 0.0, 0.7778, 0.2892, 0.4815, 0.2892, 0.2222, 0.3253, 0.5185, 0.0, 0.4074, 0.7349, 0.8148, 0.759, 0.7407, 1.0, 0.7407, 1.0, 0.8148, 0.759, 0.9259, 0.9518, 0.8148, 0.759, 0.9259, 0.6627, 0.9259, 0.9518, 0.7407, 1.0, 0.3704, 0.9639, 0.4074, 0.7349, 0.4444, 0.6145, 0.1481, 0.6506, 0.2222, 0.3253, 0.3333, 0.0, 0.5185, 0.0, 0.2222, 0.3253, 0.5185, 0.0, 0.7778, 0.0, 0.7778, 0.2892, 0.7465, 0.07143, 0.2113, 0.5, 0.2113, 0.07143, 0.2113, 0.07143, 0.2113, 0.5, 0.01409, 0.07143, 0.2113, 0.5, 0.05634, 0.5357, 0.01409, 0.07143, 0.01409, 0.07143, 0.05634, 0.5357, 0.1831, 0.5357, 0.05634, 0.5357, 0.1972, 0.6786, 0.1831, 0.5357, 0.1831, 0.5357, 0.1972, 0.6786, 0.4366, 0.7857, 0.1972, 0.6786, 0.2113, 0.5, 0.4366, 0.7857, 0.4366, 0.7857, 0.2113, 0.5, 0.5634, 0.8571, 0.2113, 0.5, 0.7465, 0.5, 0.5634, 0.8571, 0.5634, 0.8571, 0.7465, 0.5, 0.7465, 0.8571, 0.7465, 0.5, 0.9014, 0.8929, 0.7465, 0.8571, 0.7465, 0.07143, 0.1831, 0.5357, 0.169, 0.07143, 0.169, 0.07143, 0.1831, 0.5357, 0.01409, 0.07143, 0.1831, 0.5357, 0.05634, 0.5357, 0.01409, 0.07143, 0.01409, 0.07143, 0.05634, 0.5357, 0.2113, 0.5, 0.05634, 0.5357, 0.1972, 0.6786, 0.2113, 0.5, 0.2113, 0.5, 0.1972, 0.6786, 0.4366, 0.7857, 0.1972, 0.6786, 0.1831, 0.5357, 0.4366, 0.7857, 0.4366, 0.7857, 0.1831, 0.5357, 0.6056, 0.8929, 0.1831, 0.5357, 0.7465, 0.07143, 0.6056, 0.8929, 0.6056, 0.8929, 0.7465, 0.07143, 0.7324, 0.8929, 0.7465, 0.07143, 0.9014, 0.8929, 0.7324, 0.8929, 0.6056, 0.8929, 0.5775, 0.8571, 0.4366, 0.7857, 0.4366, 0.7857, 0.5775, 0.8571, 0.2113, 0.5, 0.5775, 0.8571, 0.7465, 0.5, 0.2113, 0.5, 0.2113, 0.5, 0.7465, 0.5, 0.7465, 0.07143, 0.7465, 0.5, 0.9296, 0.5, 0.7465, 0.07143, 0.7465, 0.07143, 0.9296, 0.5, 0.9437, 0.07143, 0.9296, 0.5, 0.7465, 0.07143, 0.9437, 0.07143, 0.7465, 0.07143, 0.9296, 0.5, 0.9437, 0.07143, 0.7465, 0.07143, 0.9014, 0.8929, 0.9296, 0.5, 0.7465, 0.07143, 0.7324, 0.8929, 0.9014, 0.8929, 0.7465, 0.07143, 0.6056, 0.8929, 0.7324, 0.8929, 0.7465, 0.07143, 0.1831, 0.5357, 0.6056, 0.8929, 0.7465, 0.07143, 0.169, 0.07143, 0.1831, 0.5357, 0.7324, 0.9286, 0.6056, 0.8929, 0.5493, 0.9286, 0.5493, 0.9286, 0.6056, 0.8929, 0.5211, 0.9286, 0.6056, 0.8929, 0.5634, 0.8571, 0.5211, 0.9286, 0.5211, 0.9286, 0.5634, 0.8571, 0.7465, 0.9643, 0.5634, 0.8571, 0.7465, 0.8571, 0.7465, 0.9643, 0.5493, 0.9643, 0.5211, 0.9643, 0.6056, 0.8929, 0.6056, 0.8929, 0.5211, 0.9643, 0.5775, 0.8571, 0.5211, 0.9643, 0.7465, 0.9643, 0.5775, 0.8571, 0.5775, 0.8571, 0.7465, 0.9643, 0.7465, 0.8571, 0.7465, 0.9643, 0.9014, 0.8929, 0.7465, 0.8571, 0.9437, 0.07143, 0.7465, 0.07143, 0.7465, 0.07143, 0.7465, 0.07143, 0.7465, 0.07143, 0.169, 0.07143, 0.7465, 0.07143, 0.2113, 0.07143, 0.169, 0.07143, 0.169, 0.07143, 0.2113, 0.07143, 0.01409, 0.07143, 0.6056, 0.8929, 0.7324, 0.9286, 0.7324, 0.8929, 0.7324, 0.8929, 0.7324, 0.9286, 0.9014, 0.8929, 0.7324, 0.9286, 0.9577, 0.9643, 0.9014, 0.8929, 0.9014, 0.8929, 0.9577, 0.9643, 0.7465, 0.9643, 0.7183, 1.0, 0.9014, 0.8929, 0.9577, 0.9643, 0.7183, 1.0, 0.7324, 0.8929, 0.9014, 0.8929, 0.7183, 1.0, 0.6056, 0.8929, 0.7324, 0.8929, 0.7183, 1.0, 0.5493, 0.9643, 0.6056, 0.8929, 0.9437, 0.07143, 0.9296, 0.5, 0.7465, 0.07143, 0.7465, 0.07143, 0.9296, 0.5, 0.7465, 0.5, 0.9296, 0.5, 0.9014, 0.8929, 0.7465, 0.5, 0.2113, 0.07143, 0.7465, 0.07143, 0.169, 0.07143, 0.169, 0.07143, 0.7465, 0.07143, 0.7465, 0.07143, 0.7465, 0.07143, 0.9437, 0.07143, 0.7465, 0.07143, 0.7465, 0.8571, 0.9014, 0.8929, 0.7465, 0.5, 0.7465, 0.5, 0.9014, 0.8929, 0.9296, 0.5, 0.9014, 0.8929, 0.7465, 0.07143, 0.9296, 0.5, 0.9014, 0.8929, 0.7465, 0.8571, 0.7465, 0.9286, 0.7465, 0.9286, 0.7465, 0.8571, 0.7465, 0.9643, 0.5634, 0.8571, 0.6056, 0.8929, 0.4366, 0.7857, 0.4366, 0.7857, 0.6056, 0.8929, 0.1831, 0.5357, 0.01409, 0.07143, 0.2113, 0.5, 0.2113, 0.07143, 0.2113, 0.07143, 0.2113, 0.5, 0.7465, 0.07143, 0.05634, 0.5357, 0.2113, 0.5, 0.1972, 0.6786, 0.7465, 0.9643, 0.7465, 0.9286, 0.9014, 0.8929, 0.1831, 0.5357, 0.169, 0.07143, 0.01409, 0.07143, 0.7465, 0.07143, 0.7465, 0.5, 0.2113, 0.5, 0.2113, 0.07143, 0.169, 0.07143, 0.01409, 0.07143, 0.1831, 0.5357, 0.1972, 0.6786, 0.05634, 0.5357, 0.9014, 0.8929, 0.7465, 0.9643, 0.9577, 0.9643, 0.7465, 0.5, 0.5775, 0.8571, 0.7465, 0.8571, 0.9206, 0.08046, 0.746, 0.2299, 0.7302, 0.0, 0.7302, 0.0, 0.746, 0.2299, 0.5238, 0.2414, 0.746, 0.2299, 0.8571, 0.5402, 0.5238, 0.2414, 0.5238, 0.2414, 0.8571, 0.5402, 0.5238, 0.5632, 0.8571, 0.5402, 0.5238, 0.8161, 0.5238, 0.5632, 0.5238, 0.5632, 0.5238, 0.8161, 0.1746, 0.5517, 0.5238, 0.8161, 0.1429, 0.8506, 0.1746, 0.5517, 0.1746, 0.5517, 0.1429, 0.8506, 0.0, 0.9655, 0.1429, 0.8506, 0.4603, 0.9655, 0.0, 0.9655, 0.0, 0.9655, 0.4603, 0.9655, 0.3016, 1.0, 0.4603, 0.9655, 0.5238, 0.908, 0.5238, 0.954, 0.5238, 0.954, 0.5238, 0.908, 0.5714, 0.977, 0.5238, 0.908, 0.873, 0.8506, 0.5714, 0.977, 0.5714, 0.977, 0.873, 0.8506, 1.0, 0.9655, 0.873, 0.8506, 0.8571, 0.5402, 1.0, 0.9655, 1.0, 0.9655, 0.8571, 0.5402, 0.9365, 0.4483, 0.8571, 0.5402, 0.746, 0.2299, 0.9365, 0.4483, 0.9365, 0.4483, 0.746, 0.2299, 0.9048, 0.2069, 0.746, 0.2299, 0.9206, 0.08046, 0.9048, 0.2069, 0.2857, 0.2299, 0.09524, 0.4483, 0.1429, 0.2069, 0.2857, 0.2299, 0.1746, 0.5517, 0.09524, 0.4483, 0.2857, 0.2299, 0.5238, 0.2414, 0.1746, 0.5517, 0.2857, 0.2299, 0.3175, 0.0, 0.5238, 0.2414, 0.2857, 0.2299, 0.1111, 0.08046, 0.3175, 0.0, 0.2857, 0.2299, 0.1429, 0.2069, 0.1111, 0.08046, 0.873, 0.8506, 0.5238, 0.908, 0.5238, 0.8161, 0.5238, 0.8161, 0.5238, 0.908, 0.1429, 0.8506, 0.5238, 0.908, 0.4603, 0.9655, 0.1429, 0.8506, 0.873, 0.8506, 0.5238, 0.8161, 0.8571, 0.5402, 0.5238, 0.2414, 0.3175, 0.0, 0.7302, 0.0, 0.5714, 0.977, 1.0, 0.9655, 0.746, 1.0, 0.1746, 0.5517, 0.0, 0.9655, 0.09524, 0.4483, 0.1746, 0.5517, 0.5238, 0.2414, 0.5238, 0.5632, 0.5333, 0.0, 0.44, 0.5238, 0.36, 0.07937, 0.36, 0.07937, 0.44, 0.5238, 0.16, 0.1429, 0.44, 0.5238, 0.4, 0.6508, 0.16, 0.1429, 0.16, 0.1429, 0.4, 0.6508, 0.36, 0.8413, 0.4, 0.6508, 0.68, 0.6508, 0.36, 0.8413, 0.36, 0.8413, 0.68, 0.6508, 0.7067, 0.8254, 0.68, 0.6508, 0.8933, 0.127, 0.7067, 0.8254, 0.7067, 0.8254, 0.8933, 0.127, 0.9733, 0.9841, 0.8933, 0.127, 1.0, 0.04762, 0.9733, 0.9841, 0.64, 0.5238, 0.4, 0.6508, 0.44, 0.5238, 0.64, 0.5238, 0.68, 0.6508, 0.4, 0.6508, 0.64, 0.5238, 0.8933, 0.127, 0.68, 0.6508, 0.64, 0.5238, 0.7067, 0.06349, 0.8933, 0.127, 0.64, 0.5238, 0.5467, 0.0, 0.7067, 0.06349, 0.64, 0.5238, 0.5333, 0.4127, 0.5467, 0.0, 0.64, 0.5238, 0.44, 0.5238, 0.5333, 0.4127, 0.06667, 0.04762, 0.16, 0.1429, 0.09333, 1.0, 0.09333, 1.0, 0.16, 0.1429, 0.36, 0.8413, 0.44, 0.5238, 0.5333, 0.0, 0.5333, 0.4127, 0.9216, 0.9667, 0.7647, 0.8, 0.8235, 1.0, 0.8235, 1.0, 0.7647, 0.8, 0.4902, 0.9833, 0.7647, 0.8, 0.5098, 0.7667, 0.4902, 0.9833, 0.4902, 0.9833, 0.5098, 0.7667, 0.2353, 0.8, 0.5098, 0.7667, 0.5098, 0.4, 0.2353, 0.8, 0.2353, 0.8, 0.5098, 0.4, 0.1373, 0.4333, 0.5098, 0.4, 0.2745, 0.03333, 0.1373, 0.4333, 0.1373, 0.4333, 0.2745, 0.03333, 0.07843, 0.0, 0.8431, 0.45, 0.5098, 0.4, 0.7647, 0.8, 0.8431, 0.45, 0.7059, 0.03333, 0.5098, 0.4, 0.8431, 0.45, 0.9412, 0.0, 0.7059, 0.03333, 0.8431, 0.45, 0.9608, 0.75, 0.9412, 0.0, 0.8431, 0.45, 0.9216, 0.9667, 0.9608, 0.75, 0.8431, 0.45, 0.7647, 0.8, 0.9216, 0.9667, 0.1373, 0.06667, 0.2745, 0.03333, 0.3333, 0.1167, 0.3333, 0.1167, 0.2745, 0.03333, 0.6667, 0.1333, 0.2745, 0.03333, 0.7059, 0.03333, 0.6667, 0.1333, 0.6667, 0.1333, 0.7059, 0.03333, 0.8824, 0.06667, 0.7059, 0.03333, 0.9412, 0.0, 0.8824, 0.06667, 0.8824, 0.06667, 0.9412, 0.0, 1.0, 0.01667, 0.4902, 0.9833, 0.2353, 0.8, 0.1765, 1.0, 0.1765, 1.0, 0.2353, 0.8, 0.05882, 0.95, 0.2353, 0.8, 0.1373, 0.4333, 0.05882, 0.95, 0.05882, 0.95, 0.1373, 0.4333, 0.03922, 0.75, 0.1373, 0.4333, 0.0, 0.01667, 0.03922, 0.75, 0.2745, 0.03333, 0.1373, 0.06667, 0.07843, 0.0, 0.07843, 0.0, 0.1373, 0.06667, 0.0, 0.01667, 0.5098, 0.3, 0.3333, 0.1167, 0.6667, 0.1333, 0.2745, 0.03333, 0.5098, 0.4, 0.7059, 0.03333, 0.9608, 0.75, 1.0, 0.01667, 0.9412, 0.0, 0.0, 0.01667, 0.1373, 0.4333, 0.07843, 0.0, 0.5098, 0.4, 0.5098, 0.7667, 0.7647, 0.8, 0.3704, 0.3014, 0.6296, 0.274, 0.7037, 0.5616, 0.3704, 0.3014, 0.5556, 0.0, 0.6296, 0.274, 0.3704, 0.3014, 0.3333, 0.0, 0.5556, 0.0, 0.3704, 0.3014, 0.1481, 0.3014, 0.3333, 0.0, 0.3704, 0.3014, 0.1852, 0.5753, 0.1481, 0.3014, 0.3704, 0.3014, 0.4074, 0.5616, 0.1852, 0.5753, 0.3704, 0.3014, 0.7037, 0.5616, 0.4074, 0.5616, 0.3333, 0.3562, 0.6667, 0.5753, 0.5926, 0.3288, 0.3333, 0.3562, 0.4074, 0.5616, 0.6667, 0.5753, 0.3333, 0.3562, 0.1481, 0.5753, 0.4074, 0.5616, 0.3333, 0.3562, 0.1111, 0.3562, 0.1481, 0.5753, 0.3333, 0.3562, 0.3333, 0.0, 0.1111, 0.3562, 0.3333, 0.3562, 0.4815, 0.0, 0.3333, 0.0, 0.3333, 0.3562, 0.5926, 0.3288, 0.4815, 0.0, 0.07407, 0.8219, 0.07407, 0.5753, 0.2593, 0.863, 0.2593, 0.863, 0.07407, 0.5753, 0.1852, 0.5753, 0.07407, 0.5753, 0.03704, 0.274, 0.1852, 0.5753, 0.1852, 0.5753, 0.03704, 0.274, 0.1481, 0.3014, 0.03704, 0.274, 0.1111, 0.0, 0.1481, 0.3014, 0.1481, 0.3014, 0.1111, 0.0, 0.3333, 0.0, 0.7778, 0.8082, 0.4074, 0.5616, 0.4444, 0.8356, 0.4444, 0.8356, 0.4074, 0.5616, 0.2222, 0.863, 0.4074, 0.5616, 0.1481, 0.5753, 0.2222, 0.863, 0.2222, 0.863, 0.1481, 0.5753, 0.03704, 0.5753, 0.1481, 0.5753, 0.0, 0.3288, 0.03704, 0.5753, 0.4074, 0.5616, 0.2593, 0.863, 0.1852, 0.5753, 0.4074, 0.5616, 0.4815, 0.8356, 0.2593, 0.863, 0.4074, 0.5616, 0.8148, 0.8082, 0.4815, 0.8356, 0.4074, 0.5616, 0.7037, 0.5616, 0.8148, 0.8082, 0.1481, 0.5753, 0.1111, 0.3562, 0.0, 0.3288, 0.0, 0.3288, 0.1111, 0.3562, 0.03704, 0.0, 0.1111, 0.3562, 0.3333, 0.0, 0.03704, 0.0, 0.7778, 0.8082, 0.4444, 0.8356, 0.5185, 0.9315, 0.5185, 0.9315, 0.4444, 0.8356, 0.2222, 0.863, 0.8148, 0.8082, 0.5556, 0.9315, 0.4815, 0.8356, 0.4815, 0.8356, 0.5556, 0.9315, 0.2593, 0.863, 0.5185, 0.9315, 0.8519, 1.0, 0.7778, 0.8082, 0.4074, 0.5616, 0.7778, 0.8082, 0.6667, 0.5753, 0.2222, 0.863, 0.03704, 0.5753, 0.0, 0.8219, 0.5556, 0.9315, 0.8148, 0.8082, 0.8889, 1.0, 0.4894, 1.0, 0.1277, 0.9375, 0.08511, 0.5625, 0.4894, 1.0, 0.1702, 0.5, 0.1277, 0.9375, 0.4894, 1.0, 0.4894, 0.6875, 0.1702, 0.5, 0.4894, 1.0, 0.8085, 0.5, 0.4894, 0.6875, 0.4894, 1.0, 0.8085, 0.9375, 0.8085, 0.5, 0.4894, 1.0, 0.8511, 0.5625, 0.8085, 0.9375, 0.4894, 1.0, 0.4894, 0.5625, 0.8511, 0.5625, 0.4894, 1.0, 0.08511, 0.5625, 0.4894, 0.5625, 0.08511, 0.5625, 0.1277, 0.9375, 0.0, 0.5, 0.0, 0.5, 0.1277, 0.9375, 0.04255, 0.6875, 0.1277, 0.9375, 0.1702, 0.5, 0.04255, 0.6875, 0.04255, 0.6875, 0.1702, 0.5, 0.2128, 0.3125, 0.1702, 0.5, 0.3617, 0.1875, 0.2128, 0.3125, 0.2128, 0.3125, 0.3617, 0.1875, 0.1915, 0.0, 0.9362, 0.5, 0.8936, 0.6875, 0.8085, 0.9375, 0.8085, 0.9375, 0.8936, 0.6875, 0.8085, 0.5, 0.8936, 0.6875, 0.7447, 0.3125, 0.8085, 0.5, 0.8085, 0.5, 0.7447, 0.3125, 0.617, 0.1875, 0.7447, 0.3125, 0.766, 0.0, 0.617, 0.1875, 0.04255, 0.6875, 0.2128, 0.3125, 0.0, 0.5, 0.0, 0.5, 0.2128, 0.3125, 0.1915, 0.0, 0.2128, 0.3125, 0.0, 0.5, 0.1915, 0.0, 0.8936, 0.6875, 0.9362, 0.5, 0.7447, 0.3125, 0.7447, 0.3125, 0.9362, 0.5, 0.766, 0.0, 0.9362, 0.5, 0.8085, 0.9375, 0.8511, 0.5625, 0.1852, 1.0, 0.5556, 0.7342, 0.5926, 0.9494, 0.5926, 0.9494, 0.5556, 0.7342, 0.7778, 0.6456, 0.5556, 0.7342, 0.5185, 0.6076, 0.7778, 0.6456, 0.7778, 0.6456, 0.5185, 0.6076, 0.7037, 0.3797, 0.5185, 0.6076, 0.4815, 0.3418, 0.7037, 0.3797, 0.7037, 0.3797, 0.4815, 0.3418, 0.4444, 0.0, 0.4815, 0.3418, 0.1852, 0.3418, 0.4444, 0.0, 0.4444, 0.0, 0.1852, 0.3418, 0.1852, 0.0, 0.1852, 0.3418, 0.0, 0.3797, 0.1852, 0.0, 0.1852, 0.0, 0.0, 0.3797, 0.03704, 0.0, 0.1481, 0.7595, 0.0, 0.6582, 0.2222, 0.6076, 0.1481, 0.7595, 0.0, 0.9367, 0.0, 0.6582, 0.1481, 0.7595, 0.1852, 1.0, 0.0, 0.9367, 0.1481, 0.7595, 0.5556, 0.7342, 0.1852, 1.0, 0.1481, 0.7595, 0.5185, 0.6076, 0.5556, 0.7342, 0.1481, 0.7595, 0.2222, 0.6076, 0.5185, 0.6076, 0.5185, 0.6076, 0.2222, 0.6076, 0.4815, 0.3418, 0.4815, 0.3418, 0.2222, 0.6076, 0.1852, 0.3418, 0.2222, 0.6076, 0.0, 0.6582, 0.1852, 0.3418, 0.1852, 0.3418, 0.0, 0.6582, 0.0, 0.3797, 0.5926, 0.9494, 0.7778, 0.6456, 0.9259, 0.9114, 0.5926, 0.0, 0.7037, 0.3797, 0.4444, 0.0, 0.5429, 0.9457, 0.6286, 0.9457, 0.6857, 1.0, 0.6857, 1.0, 0.6286, 0.9457, 0.8857, 1.0, 0.6286, 0.9457, 0.8857, 0.8587, 0.8857, 1.0, 0.8857, 1.0, 0.8857, 0.8587, 0.9143, 0.7283, 0.8857, 0.8587, 0.6857, 0.5543, 0.9143, 0.7283, 0.9143, 0.7283, 0.6857, 0.5543, 0.7429, 0.3804, 0.6857, 0.5543, 0.6, 0.3913, 0.7429, 0.3804, 0.7429, 0.3804, 0.6, 0.3913, 0.7429, 0.3152, 0.6, 0.3913, 0.3143, 0.01087, 0.7429, 0.3152, 0.7429, 0.3152, 0.3143, 0.01087, 0.3429, 0.0, 0.6286, 0.9457, 0.5714, 0.8587, 0.8857, 0.8587, 0.8857, 0.8587, 0.5714, 0.8587, 0.6, 0.5652, 0.5714, 0.8587, 0.2857, 0.587, 0.6, 0.5652, 0.6, 0.5652, 0.2857, 0.587, 0.4571, 0.413, 0.2857, 0.587, 0.1714, 0.3804, 0.4571, 0.413, 0.4571, 0.413, 0.1714, 0.3804, 0.1143, 0.01087, 0.1714, 0.3804, 0.02857, 0.01087, 0.1143, 0.01087, 0.4571, 0.413, 0.6857, 0.5543, 0.6, 0.5652, 0.4571, 0.413, 0.6, 0.3913, 0.6857, 0.5543, 0.4571, 0.413, 0.3143, 0.01087, 0.6, 0.3913, 0.4571, 0.413, 0.1143, 0.01087, 0.3143, 0.01087, 0.2857, 0.587, 0.5714, 0.8587, 0.4571, 0.8478, 0.4571, 0.8478, 0.5714, 0.8587, 0.5429, 0.9457, 0.5714, 0.8587, 0.6286, 0.9457, 0.5429, 0.9457, 0.6857, 0.5543, 0.8857, 0.8587, 0.6, 0.5652, 0.01409, 0.1429, 0.1408, 0.2857, 0.1268, 0.04762, 0.1268, 0.04762, 0.1408, 0.2857, 0.3662, 0.1905, 0.1408, 0.2857, 0.1408, 0.3333, 0.3662, 0.1905, 0.3662, 0.1905, 0.1408, 0.3333, 0.3099, 0.2381, 0.1408, 0.3333, 0.169, 0.6667, 0.3099, 0.2381, 0.3099, 0.2381, 0.169, 0.6667, 0.3239, 0.4762, 0.169, 0.6667, 0.4085, 0.9048, 0.3239, 0.4762, 0.3239, 0.4762, 0.4085, 0.9048, 0.3944, 0.6667, 0.4085, 0.9048, 0.5211, 0.8571, 0.3944, 0.6667, 0.3944, 0.6667, 0.5211, 0.8571, 0.4648, 0.619, 0.5211, 0.8571, 0.5775, 0.04762, 0.4648, 0.619, 0.4648, 0.619, 0.5775, 0.04762, 0.4789, 0.0, 0.5915, 0.04762, 0.5352, 0.9048, 0.4789, 0.619, 0.4789, 0.619, 0.5352, 0.9048, 0.4085, 0.6667, 0.5352, 0.9048, 0.4225, 0.9048, 0.4085, 0.6667, 0.4085, 0.6667, 0.4225, 0.9048, 0.3521, 0.4762, 0.4225, 0.9048, 0.1972, 0.6667, 0.3521, 0.4762, 0.3521, 0.4762, 0.1972, 0.6667, 0.338, 0.2381, 0.1972, 0.6667, 0.169, 0.3333, 0.338, 0.2381, 0.338, 0.2381, 0.169, 0.3333, 0.3944, 0.1905, 0.169, 0.3333, 0.1549, 0.2857, 0.3944, 0.1905, 0.3944, 0.1905, 0.1549, 0.2857, 0.1408, 0.04762, 0.1549, 0.2857, 0.02817, 0.09524, 0.1408, 0.04762, 0.8169, 0.5238, 0.9718, 0.3333, 0.9718, 0.2857, 0.8169, 0.5238, 1.0, 0.6667, 0.9718, 0.3333, 0.8169, 0.5238, 0.9859, 0.9524, 1.0, 0.6667, 0.8169, 0.5238, 0.8451, 0.9524, 0.9859, 0.9524, 0.8169, 0.5238, 0.5775, 0.04762, 0.8451, 0.9524, 0.8169, 0.5238, 0.8451, 0.1429, 0.5775, 0.04762, 0.8169, 0.5238, 0.9718, 0.2857, 0.8451, 0.1429, 0.0, 0.5238, 0.1831, 0.9524, 0.01409, 1.0, 0.0, 0.5238, 0.1972, 0.6667, 0.1831, 0.9524, 0.0, 0.5238, 0.169, 0.3333, 0.1972, 0.6667, 0.0, 0.5238, 0.1549, 0.2857, 0.169, 0.3333, 0.0, 0.5238, 0.02817, 0.09524, 0.1549, 0.2857, 0.3944, 0.1905, 0.4085, 0.6667, 0.338, 0.2381, 0.3944, 0.1905, 0.4789, 0.619, 0.4085, 0.6667, 0.3944, 0.1905, 0.4789, 0.0, 0.4789, 0.619, 0.3944, 0.1905, 0.3803, 0.0, 0.4789, 0.0, 0.3944, 0.1905, 0.1408, 0.04762, 0.3803, 0.0, 0.3662, 0.1905, 0.3521, 0.0, 0.1268, 0.04762, 0.3662, 0.1905, 0.4789, 0.0, 0.3521, 0.0, 0.3662, 0.1905, 0.4648, 0.619, 0.4789, 0.0, 0.3662, 0.1905, 0.3944, 0.6667, 0.4648, 0.619, 0.3662, 0.1905, 0.3099, 0.2381, 0.3944, 0.6667, 0.5352, 0.9048, 0.5915, 0.04762, 0.8451, 1.0, 0.8451, 1.0, 0.5915, 0.04762, 0.831, 0.5238, 0.5915, 0.04762, 0.8592, 0.09524, 0.831, 0.5238, 0.4225, 0.9048, 0.1831, 0.9524, 0.1972, 0.6667, 0.4085, 0.6667, 0.3521, 0.4762, 0.338, 0.2381, 0.4789, 0.619, 0.4789, 0.0, 0.5915, 0.04762, 0.8451, 0.9524, 0.5775, 0.04762, 0.5211, 0.8571, 0.4085, 0.9048, 0.169, 0.6667, 0.1549, 0.9524, 0.3944, 0.6667, 0.3099, 0.2381, 0.3239, 0.4762, 0.08696, 1.0, 0.0, 0.5625, 0.7826, 1.0, 0.7826, 1.0, 0.0, 0.5625, 0.9565, 0.0, 0.0, 0.5625, 0.08696, 0.0, 0.9565, 0.0, 0.1304, 0.0, 0.0, 0.5625, 1.0, 0.03125, 1.0, 0.03125, 0.0, 0.5625, 0.7826, 1.0, 0.0, 0.5625, 0.04348, 0.9688, 0.7826, 1.0, 0.3143, 1.0, 0.3714, 0.9474, 0.4571, 0.9368, 0.4571, 0.9368, 0.3714, 0.9474, 0.4571, 0.8632, 0.3714, 0.9474, 0.1714, 0.8842, 0.4571, 0.8632, 0.4571, 0.8632, 0.1714, 0.8842, 0.4571, 0.5684, 0.1714, 0.8842, 0.2857, 0.5579, 0.4571, 0.5684, 0.4571, 0.5684, 0.2857, 0.5579, 0.5429, 0.4105, 0.2857, 0.5579, 0.4, 0.3895, 0.5429, 0.4105, 0.5429, 0.4105, 0.4, 0.3895, 0.7143, 0.02105, 0.4, 0.3895, 0.3143, 0.2947, 0.7143, 0.02105, 0.7143, 0.02105, 0.3143, 0.2947, 0.6857, 0.0, 0.3143, 1.0, 0.0, 1.0, 0.3714, 0.9474, 0.3714, 0.9474, 0.0, 1.0, 0.1714, 0.8842, 0.0, 1.0, 0.08571, 0.7368, 0.1714, 0.8842, 0.1714, 0.8842, 0.08571, 0.7368, 0.2857, 0.5579, 0.08571, 0.7368, 0.2857, 0.4105, 0.2857, 0.5579, 0.2857, 0.5579, 0.2857, 0.4105, 0.4, 0.3895, 0.2857, 0.4105, 0.3143, 0.2947, 0.4, 0.3895, 0.9714, 0.02105, 0.8286, 0.4211, 0.8857, 0.03158, 0.8857, 0.03158, 0.8286, 0.4211, 0.5429, 0.4105, 0.8286, 0.4211, 0.7143, 0.6, 0.5429, 0.4105, 0.5429, 0.4105, 0.7143, 0.6, 0.4571, 0.5684, 0.7143, 0.6, 0.4571, 0.8632, 0.4571, 0.5684, 0.4571, 0.9368, 0.4571, 0.8632, 0.5429, 0.8632, 0.5429, 0.8632, 0.4571, 0.8632, 0.7143, 0.6, 0.8857, 0.03158, 0.5429, 0.4105, 0.7143, 0.02105])
me_scientist_sci3_template_biped1_headless_body.materials.append(mat_sci3_back2__bmp)
me_scientist_sci3_template_biped1_headless_body.materials.append(mat_sci3_l_leg__bmp)
me_scientist_sci3_template_biped1_headless_body.materials.append(mat_sci3_shoe__bmp)
me_scientist_sci3_template_biped1_headless_body.materials.append(mat_sci3_chest__bmp)
me_scientist_sci3_template_biped1_headless_body.materials.append(mat_sci3_pelvis__bmp)
me_scientist_sci3_template_biped1_headless_body.materials.append(mat_sci3_c_tail__bmp)
me_scientist_sci3_template_biped1_headless_body.materials.append(mat_sci3_legback1_bmp)
me_scientist_sci3_template_biped1_headless_body.materials.append(mat_sci3_collar1_bmp)
me_scientist_sci3_template_biped1_headless_body.materials.append(mat_sci3_r_leg__bmp)
me_scientist_sci3_template_biped1_headless_body.materials.append(mat_sci3_r_arm__bmp)
me_scientist_sci3_template_biped1_headless_body.materials.append(mat_sci2_hand1_bmp)
me_scientist_sci3_template_biped1_headless_body.materials.append(mat_sci2_knuckles_bmp)
me_scientist_sci3_template_biped1_headless_body.materials.append(mat_sci3_l_arm__bmp)
me_scientist_sci3_template_biped1_headless_body.use_remesh_preserve_volume = False
me_scientist_sci3_template_biped1_headless_body.use_remesh_preserve_attributes = False
me_scientist_sci3_template_biped1_headless_body.use_mirror_vertex_groups = False
me_scientist_sci3_template_biped1_headless_body.update()
me_scientist_sci3_template_biped1_headless_body.normals_split_custom_set([tuple(v) for v in zip(*[iter([0.367, -0.1289, 0.9212, 0.322, 0.5764, 0.7511, 0.3468, 0.2363, 0.9077, 0.3468, 0.2363, 0.9077, 0.322, 0.5764, 0.7511, -0.003014, 0.7405, 0.672, 0.322, 0.5764, 0.7511, 0.0009996, 0.9808, 0.1949, -0.003014, 0.7405, 0.672, -0.003014, 0.7405, 0.672, 0.0009996, 0.9808, 0.1949, -0.2813, 0.5874, 0.7588, 0.0009996, 0.9808, 0.1949, -0.3736, 0.9054, 0.2018, -0.2813, 0.5874, 0.7588, -0.2813, 0.5874, 0.7588, -0.3736, 0.9054, 0.2018, -0.8238, -0.1995, 0.5306, -0.3736, 0.9054, 0.2018, -0.5893, 0.8021, -0.0964, -0.8238, -0.1995, 0.5306, -0.8238, -0.1995, 0.5306, -0.5893, 0.8021, -0.0964, -0.9752, -0.1537, -0.1595, -0.5893, 0.8021, -0.0964, -0.6502, 0.7434, -0.157, -0.9752, -0.1537, -0.1595, -0.9752, -0.1537, -0.1595, -0.6502, 0.7434, -0.157, -0.9942, 0.1058, -0.01718, 0.9275, 0.2961, -0.2281, 0.6502, 0.7575, 0.05852, 0.9752, -0.1503, -0.1624, 0.9752, -0.1503, -0.1624, 0.6502, 0.7575, 0.05852, 0.7186, -0.2982, 0.6283, 0.6502, 0.7575, 0.05852, -0.03929, 0.6205, 0.7832, 0.7186, -0.2982, 0.6283, 0.7186, -0.2982, 0.6283, -0.03929, 0.6205, 0.7832, -0.4465, -0.1511, 0.8819, -0.03929, 0.6205, 0.7832, -0.7048, 0.469, 0.5322, -0.4465, -0.1511, 0.8819, -0.4465, -0.1511, 0.8819, -0.7048, 0.469, 0.5322, -0.9104, -0.01381, 0.4136, -0.7048, 0.469, 0.5322, -0.6698, 0.7094, 0.2193, -0.9104, -0.01381, 0.4136, -0.9104, -0.01381, 0.4136, -0.6698, 0.7094, 0.2193, -0.9515, 0.02499, 0.3066, -0.6698, 0.7094, 0.2193, -0.928, -0.3103, 0.2064, -0.9515, 0.02499, 0.3066, 0.8798, -0.009491, 0.4753, 0.698, 0.4531, 0.5545, 0.4681, -0.1231, 0.875, 0.4681, -0.1231, 0.875, 0.698, 0.4531, 0.5545, 0.1383, 0.6365, 0.7587, 0.698, 0.4531, 0.5545, 0.6813, 0.6897, 0.2452, 0.1383, 0.6365, 0.7587, 0.1383, 0.6365, 0.7587, 0.6813, 0.6897, 0.2452, -0.5532, 0.8319, 0.04341, 0.6813, 0.6897, 0.2452, 0.06899, 0.9944, -0.0806, -0.5532, 0.8319, 0.04341, -0.5532, 0.8319, 0.04341, 0.06899, 0.9944, -0.0806, -0.9023, 0.3446, -0.2589, 0.06899, 0.9944, -0.0806, 0.1951, 0.9686, -0.1542, -0.9023, 0.3446, -0.2589, -0.9023, 0.3446, -0.2589, 0.1951, 0.9686, -0.1542, -0.2696, 0.9163, -0.2963, 0.1951, 0.9686, -0.1542, 0.9096, 0.4134, 0.0408, -0.2696, 0.9163, -0.2963, 0.367, -0.1289, 0.9212, 0.8361, -0.1969, 0.5121, 0.322, 0.5764, 0.7511, 0.322, 0.5764, 0.7511, 0.8361, -0.1969, 0.5121, 0.4252, 0.8838, 0.1952, 0.8361, -0.1969, 0.5121, 0.6099, 0.788, -0.08371, 0.4252, 0.8838, 0.1952, 0.4252, 0.8838, 0.1952, 0.6099, 0.788, -0.08371, 0.0053, 0.9992, -0.03936, 0.6099, 0.788, -0.08371, 0.001614, 0.9998, 0.02105, 0.0053, 0.9992, -0.03936, 0.0053, 0.9992, -0.03936, 0.001614, 0.9998, 0.02105, -0.5893, 0.8021, -0.0964, 0.001614, 0.9998, 0.02105, -0.6502, 0.7434, -0.157, -0.5893, 0.8021, -0.0964, 0.7552, 0.5103, -0.4115, 0.161, 0.9527, -0.2579, 0.9398, 0.1919, -0.2827, 0.9398, 0.1919, -0.2827, 0.161, 0.9527, -0.2579, 0.9275, 0.2961, -0.2281, 0.161, 0.9527, -0.2579, -0.2141, 0.9673, -0.1358, 0.9275, 0.2961, -0.2281, 0.9275, 0.2961, -0.2281, -0.2141, 0.9673, -0.1358, -0.1025, 0.9937, -0.04551, -0.2141, 0.9673, -0.1358, -0.9718, 0.1427, 0.1879, -0.1025, 0.9937, -0.04551, -0.1025, 0.9937, -0.04551, -0.9718, 0.1427, 0.1879, -0.6698, 0.7094, 0.2193, -0.9718, 0.1427, 0.1879, -0.928, -0.3103, 0.2064, -0.6698, 0.7094, 0.2193, 0.6813, 0.6897, 0.2452, 0.9753, 0.1228, 0.1838, 0.06899, 0.9944, -0.0806, 0.6813, 0.6897, 0.2452, 0.9355, -0.2916, 0.1995, 0.9753, 0.1228, 0.1838, 0.6813, 0.6897, 0.2452, 0.9469, 0.03157, 0.3199, 0.9355, -0.2916, 0.1995, 0.6813, 0.6897, 0.2452, 0.8798, -0.009491, 0.4753, 0.9469, 0.03157, 0.3199, 0.6813, 0.6897, 0.2452, 0.698, 0.4531, 0.5545, 0.8798, -0.009491, 0.4753, -0.1342, -0.2052, -0.9695, 0.05551, -0.3328, -0.9414, 0.01439, -0.2735, -0.9618, 0.01439, -0.2735, -0.9618, 0.05551, -0.3328, -0.9414, 0.3675, -0.4113, -0.8341, 0.05551, -0.3328, -0.9414, 0.4091, -0.3328, -0.8497, 0.3675, -0.4113, -0.8341, 0.3675, -0.4113, -0.8341, 0.4091, -0.3328, -0.8497, 0.5398, -0.2615, -0.8002, 0.4091, -0.3328, -0.8497, 0.2726, -0.1059, -0.9563, 0.5398, -0.2615, -0.8002, 0.4252, 0.8838, 0.1952, 0.0053, 0.9992, -0.03936, 0.0009996, 0.9808, 0.1949, 0.0009996, 0.9808, 0.1949, 0.0053, 0.9992, -0.03936, -0.3736, 0.9054, 0.2018, 0.0053, 0.9992, -0.03936, -0.5893, 0.8021, -0.0964, -0.3736, 0.9054, 0.2018, 0.001614, 0.9998, 0.02105, 0.6099, 0.788, -0.08371, 0.6734, 0.7266, -0.1362, 0.6734, 0.7266, -0.1362, 0.6099, 0.788, -0.08371, 0.9862, -0.104, -0.129, 0.6099, 0.788, -0.08371, 0.8361, -0.1969, 0.5121, 0.9862, -0.104, -0.129, -0.003014, 0.7405, 0.672, -0.2813, 0.5874, 0.7588, -0.2962, 0.2297, 0.9271, -0.2962, 0.2297, 0.9271, -0.2813, 0.5874, 0.7588, -0.301, -0.1183, 0.9463, -0.2813, 0.5874, 0.7588, -0.8238, -0.1995, 0.5306, -0.301, -0.1183, 0.9463, -0.1025, 0.9937, -0.04551, -0.6698, 0.7094, 0.2193, 0.6502, 0.7575, 0.05852, 0.6502, 0.7575, 0.05852, -0.6698, 0.7094, 0.2193, -0.03929, 0.6205, 0.7832, -0.6698, 0.7094, 0.2193, -0.7048, 0.469, 0.5322, -0.03929, 0.6205, 0.7832, -0.1621, -0.1858, -0.9691, -0.02421, -0.1699, -0.9852, -0.162, -0.1859, -0.9691, -0.162, -0.1859, -0.9691, -0.02421, -0.1699, -0.9852, -0.001094, -0.1438, -0.9896, -0.02421, -0.1699, -0.9852, 0.08772, -0.1393, -0.9864, -0.001094, -0.1438, -0.9896, 0.1383, 0.6365, 0.7587, -0.5532, 0.8319, 0.04341, -0.6654, -0.2343, 0.7088, -0.6654, -0.2343, 0.7088, -0.5532, 0.8319, 0.04341, -0.9754, -0.1132, -0.1889, -0.5532, 0.8319, 0.04341, -0.9023, 0.3446, -0.2589, -0.9754, -0.1132, -0.1889, 0.06899, 0.9944, -0.0806, 0.9753, 0.1228, 0.1838, 0.1951, 0.9686, -0.1542, 0.1951, 0.9686, -0.1542, 0.9753, 0.1228, 0.1838, 0.9096, 0.4134, 0.0408, -0.8395, 0.3391, -0.4245, -0.9338, 0.1923, -0.3017, -0.2696, 0.9163, -0.2963, -0.2696, 0.9163, -0.2963, -0.9338, 0.1923, -0.3017, -0.9023, 0.3446, -0.2589, 0.161, 0.9527, -0.2579, -0.9009, 0.4336, 0.01711, -0.2141, 0.9673, -0.1358, -0.2141, 0.9673, -0.1358, -0.9009, 0.4336, 0.01711, -0.9718, 0.1427, 0.1879, 0.9862, -0.104, -0.129, 0.9946, 0.1036, -0.01092, 0.6734, 0.7266, -0.1362, 0.322, 0.5764, 0.7511, 0.4252, 0.8838, 0.1952, 0.0009996, 0.9808, 0.1949, 0.9275, 0.2961, -0.2281, -0.1025, 0.9937, -0.04551, 0.6502, 0.7575, 0.05852, -0.2571, -0.1522, -0.9543, -0.2938, 0.9458, -0.1381, -0.9853, -0.1578, 0.06538, -0.1621, -0.1858, -0.9691, -0.162, -0.1859, -0.9691, -0.2571, -0.1522, -0.9543, -0.6654, -0.2343, 0.7088, 0.4681, -0.1231, 0.875, 0.1383, 0.6365, 0.7587, -0.9945, 0.01826, -0.1035, -0.9842, -0.1205, -0.1298, -0.5363, -0.8324, -0.1398, -0.5363, -0.8324, -0.1398, -0.9842, -0.1205, -0.1298, -0.4038, -0.8915, -0.2052, -0.9842, -0.1205, -0.1298, -0.465, -0.8444, -0.2659, -0.4038, -0.8915, -0.2052, -0.4038, -0.8915, -0.2052, -0.465, -0.8444, -0.2659, 0.4538, -0.8614, -0.228, -0.465, -0.8444, -0.2659, 0.288, -0.926, -0.2441, 0.4538, -0.8614, -0.228, 0.4538, -0.8614, -0.228, 0.288, -0.926, -0.2441, 0.9974, -0.0519, -0.05029, 0.288, -0.926, -0.2441, 0.4121, -0.9072, -0.08431, 0.9974, -0.0519, -0.05029, 0.9974, -0.0519, -0.05029, 0.4121, -0.9072, -0.08431, 0.9999, 0.001003, 0.0121, 0.4121, -0.9072, -0.08431, 0.6748, -0.7351, -0.0657, 0.9999, 0.001003, 0.0121, 0.9999, 0.001003, 0.0121, 0.6748, -0.7351, -0.0657, 0.9639, 0.2603, -0.05671, -0.4579, -0.8805, -0.1224, -0.465, -0.8444, -0.2659, -0.9608, -0.2592, -0.09839, -0.4579, -0.8805, -0.1224, 0.288, -0.926, -0.2441, -0.465, -0.8444, -0.2659, -0.4579, -0.8805, -0.1224, 0.4121, -0.9072, -0.08431, 0.288, -0.926, -0.2441, -0.4579, -0.8805, -0.1224, -0.5217, -0.8508, -0.06389, 0.4121, -0.9072, -0.08431, -0.4579, -0.8805, -0.1224, -0.9608, -0.2592, -0.09839, -0.5217, -0.8508, -0.06389, -0.4038, -0.8915, -0.2052, 0.4538, -0.8614, -0.228, 0.2735, -0.9596, -0.06672, 0.2735, -0.9596, -0.06672, 0.4538, -0.8614, -0.228, 0.9927, -0.1193, 0.0157, 0.4538, -0.8614, -0.228, 0.9974, -0.0519, -0.05029, 0.9927, -0.1193, 0.0157, 0.2735, -0.9596, -0.06672, -0.5363, -0.8324, -0.1398, -0.4038, -0.8915, -0.2052, -0.465, -0.8444, -0.2659, -0.9842, -0.1205, -0.1298, -0.9608, -0.2592, -0.09839, -0.9686, 0.2473, -0.0269, -0.5217, -0.8508, -0.06389, -0.9608, -0.2592, -0.09839, -0.5217, -0.8508, -0.06389, 0.6748, -0.7351, -0.0657, 0.4121, -0.9072, -0.08431, 0.9171, 0.3907, 0.0796, 0.7545, -0.2807, 0.5933, 0.923, -0.3117, 0.2258, 0.923, -0.3117, 0.2258, 0.7545, -0.2807, 0.5933, -0.05901, -0.9787, 0.1965, 0.7545, -0.2807, 0.5933, -0.06701, -0.7476, 0.6608, -0.05901, -0.9787, 0.1965, -0.05901, -0.9787, 0.1965, -0.06701, -0.7476, 0.6608, -0.7442, -0.4042, 0.5318, -0.06701, -0.7476, 0.6608, -0.06641, -0.2896, 0.9548, -0.7442, -0.4042, 0.5318, -0.7442, -0.4042, 0.5318, -0.06641, -0.2896, 0.9548, -0.04187, -0.2467, 0.9682, -0.06641, -0.2896, 0.9548, 0.7545, -0.2807, 0.5933, -0.04187, -0.2467, 0.9682, -0.04187, -0.2467, 0.9682, 0.7545, -0.2807, 0.5933, 0.6672, -0.1389, 0.7318, 0.7545, -0.2807, 0.5933, 0.9282, 0.3505, 0.1248, 0.6672, -0.1389, 0.7318, 0.6672, -0.1389, 0.7318, 0.9282, 0.3505, 0.1248, 0.9386, 0.3448, 0.0127, 0.9282, 0.3505, 0.1248, -0.03829, 0.9887, 0.1451, 0.9386, 0.3448, 0.01271, 0.9626, 0.26, 0.076, 0.7442, -0.4042, 0.5318, 0.9072, -0.4009, 0.1274, 0.9072, -0.4009, 0.1274, 0.7442, -0.4042, 0.5318, 0.03544, -0.9783, 0.2041, 0.7442, -0.4042, 0.5318, 0.03592, -0.7456, 0.6654, 0.03544, -0.9783, 0.2041, 0.03544, -0.9783, 0.2041, 0.03592, -0.7456, 0.6654, -0.777, -0.2824, 0.5626, 0.03592, -0.7456, 0.6654, 0.0373, -0.2888, 0.9567, -0.777, -0.2824, 0.5626, -0.777, -0.2824, 0.5626, 0.0373, -0.2888, 0.9567, 0.02691, -0.2508, 0.9677, 0.0373, -0.2888, 0.9567, 0.7442, -0.4042, 0.5318, 0.02691, -0.2508, 0.9677, 0.02691, -0.2508, 0.9677, 0.7442, -0.4042, 0.5318, 0.7021, -0.2219, 0.6766, 0.7442, -0.4042, 0.5318, 0.9626, 0.26, 0.076, 0.7021, -0.2219, 0.6766, 0.7021, -0.2219, 0.6766, 0.9626, 0.26, 0.076, 0.9765, 0.2055, 0.06547, 0.9626, 0.26, 0.076, 0.04929, 0.9911, 0.1233, 0.9765, 0.2055, 0.06547, 0.7021, -0.2219, 0.6766, -0.702, -0.1609, 0.6938, 0.02691, -0.2508, 0.9677, 0.02691, -0.2508, 0.9677, -0.702, -0.1609, 0.6938, -0.777, -0.2824, 0.5626, -0.702, -0.1609, 0.6938, -0.9238, 0.3738, 0.0831, -0.777, -0.2824, 0.5626, -0.777, -0.2824, 0.5626, -0.9238, 0.3738, 0.0831, -0.9238, 0.3738, 0.08308, -0.9238, 0.3738, 0.0831, -0.3097, 0.9411, 0.1355, -0.9238, 0.3738, 0.08308, -0.9238, 0.3738, 0.08308, -0.3097, 0.9411, 0.1355, 0.0277, 0.9981, 0.0549, -0.3097, 0.9411, 0.1355, 0.9626, 0.26, 0.076, 0.0277, 0.9981, 0.0549, -0.9626, 0.26, 0.07597, 0.3097, 0.9411, 0.1355, -0.02768, 0.9981, 0.05489, -0.9626, 0.26, 0.07597, -0.03829, 0.9887, 0.1451, 0.3097, 0.9411, 0.1355, -0.9626, 0.26, 0.07597, -0.9765, 0.2053, 0.06553, -0.03829, 0.9887, 0.1451, -0.9626, 0.26, 0.07597, -0.7023, -0.2221, 0.6764, -0.9765, 0.2053, 0.06553, -0.9626, 0.26, 0.07597, -0.7442, -0.4042, 0.5318, -0.7023, -0.2221, 0.6764, -0.9626, 0.26, 0.07597, -0.9073, -0.4008, 0.1274, -0.7442, -0.4042, 0.5318, 0.5744, 0.0503, -0.817, 0.3605, 0.2446, -0.9001, 0.4636, 0.4085, -0.7863, 0.4636, 0.4085, -0.7863, 0.3605, 0.2446, -0.9001, -0.09399, 0.1252, -0.9877, 0.3605, 0.2446, -0.9001, -0.1813, 0.0452, -0.9824, -0.09399, 0.1252, -0.9877, -0.09399, 0.1252, -0.9877, -0.1813, 0.0452, -0.9824, -0.2187, 0.1479, -0.9645, -0.1813, 0.0452, -0.9824, 0.153, 0.5527, -0.8192, -0.2187, 0.1479, -0.9645, -0.2453, 0.116, -0.9625, 0.01261, -0.03391, -0.9993, -0.1912, 0.07141, -0.979, -0.1912, 0.07141, -0.979, 0.01261, -0.03391, -0.9993, -0.04601, -0.01781, -0.9988, 0.01261, -0.03391, -0.9993, -0.02643, -0.00367, -0.9996, -0.04601, -0.01781, -0.9988, -0.04601, -0.01781, -0.9988, -0.02643, -0.00367, -0.9996, -0.0699, 0.07399, -0.9948, -0.02643, -0.00367, -0.9996, -0.142, -0.0661, -0.9877, -0.0699, 0.07399, -0.9948, -0.0132, -0.008278, -0.9999, -0.01322, -0.008327, -0.9999, -0.0132, -0.008378, -0.9999, -0.0132, -0.008378, -0.9999, -0.01322, -0.008327, -0.9999, -0.01322, -0.008324, -0.9999, -0.01322, -0.008327, -0.9999, -0.01323, -0.008325, -0.9999, -0.01322, -0.008324, -0.9999, -0.01322, -0.008324, -0.9999, -0.01323, -0.008325, -0.9999, -0.01321, -0.008306, -0.9999, 0.3605, 0.2446, -0.9001, 0.5744, 0.0503, -0.817, 0.49, -0.08653, -0.8674, 0.49, -0.08653, -0.8674, 0.5744, 0.0503, -0.817, 0.2784, 0.03251, -0.9599, 0.5744, 0.0503, -0.817, 0.1028, -0.1294, -0.9862, 0.2784, 0.03251, -0.9599, 0.2784, 0.03251, -0.9599, 0.1028, -0.1294, -0.9862, -0.2187, 0.1479, -0.9645, -0.3566, 0.0125, -0.9342, -0.142, -0.0661, -0.9877, -0.09439, -0.1443, -0.985, -0.3566, 0.0125, -0.9342, -0.2951, -0.04069, -0.9546, -0.142, -0.0661, -0.9877, -0.3566, 0.0125, -0.9342, -0.1912, 0.07141, -0.979, -0.2951, -0.04069, -0.9546, -0.3566, 0.0125, -0.9342, -0.2453, 0.116, -0.9625, -0.1912, 0.07141, -0.979, -0.02768, 0.9981, 0.05489, 0.3097, 0.9411, 0.1355, 0.9171, 0.3907, 0.0796, 0.9171, 0.3907, 0.0796, 0.3097, 0.9411, 0.1355, 0.9282, 0.3505, 0.1248, 0.3097, 0.9411, 0.1355, -0.03829, 0.9887, 0.1451, 0.9282, 0.3505, 0.1248, 0.005411, 0.009273, -0.9999, 0.0126, -0.03389, -0.9993, 0.00535, 0.009224, -0.9999, 0.00535, 0.009224, -0.9999, 0.0126, -0.03389, -0.9993, 0.0126, -0.03388, -0.9993, 0.0126, -0.03389, -0.9993, 0.01262, -0.03377, -0.9994, 0.0126, -0.03388, -0.9993, -0.9313, 0.3612, -0.04693, 0.04929, 0.9911, 0.1233, -0.9238, 0.3738, 0.0831, -0.9238, 0.3738, 0.0831, 0.04929, 0.9911, 0.1233, -0.3097, 0.9411, 0.1355, 0.04929, 0.9911, 0.1233, 0.9626, 0.26, 0.076, -0.3097, 0.9411, 0.1355, 0.2784, 0.03254, -0.9599, 0.153, 0.5527, -0.8192, 0.153, 0.5527, -0.8192, 0.153, 0.5527, -0.8192, 0.153, 0.5527, -0.8192, -0.2187, 0.1479, -0.9645, 0.6672, -0.1389, 0.7318, -0.7023, -0.2221, 0.6764, -0.04187, -0.2467, 0.9682, -0.04187, -0.2467, 0.9682, -0.7023, -0.2221, 0.6764, -0.7442, -0.4042, 0.5318, 0.03544, -0.9783, 0.2041, -0.777, -0.2824, 0.5626, -0.9218, -0.3072, 0.2363, -0.9218, -0.3072, 0.2363, -0.777, -0.2824, 0.5626, -0.9238, 0.3738, 0.08308, -0.06701, -0.7476, 0.6608, 0.7545, -0.2807, 0.5933, -0.06641, -0.2896, 0.9548, -0.2187, 0.1479, -0.9645, 0.153, 0.5527, -0.8192, 0.2784, 0.03253, -0.9599, -0.7442, -0.4042, 0.5318, -0.9073, -0.4008, 0.1274, -0.05901, -0.9787, 0.1965, 0.9171, 0.3907, 0.0796, 0.9282, 0.3505, 0.1248, 0.7545, -0.2807, 0.5933, 0.005411, 0.009273, -0.9999, 0.00535, 0.009224, -0.9999, 0.01259, -0.03387, -0.9993, 0.7442, -0.4042, 0.5318, 0.0373, -0.2888, 0.9567, 0.03592, -0.7456, 0.6654, -0.142, -0.0661, -0.9877, -0.02643, -0.00367, -0.9996, -0.09439, -0.1443, -0.985, -0.9238, 0.3738, 0.0831, -0.702, -0.1609, 0.6938, -0.9313, 0.3612, -0.04693, 0.9716, -0.1981, 0.1294, 0.6364, -0.7713, -0.0113, 0.321, -0.947, 0.0116, 0.321, -0.947, 0.0116, 0.6364, -0.7713, -0.0113, -0.003501, -0.9996, -0.0281, 0.6364, -0.7713, -0.0113, 0.5527, -0.8334, -0.003202, -0.003501, -0.9996, -0.0281, -0.003501, -0.9996, -0.0281, 0.5527, -0.8334, -0.003202, 0.00111, -0.9979, 0.06504, 0.5527, -0.8334, -0.003202, 0.004601, -0.9651, 0.2617, 0.00111, -0.9979, 0.06504, 0.00111, -0.9979, 0.06504, 0.004601, -0.9651, 0.2617, -0.5233, -0.852, -0.01829, 0.004601, -0.9651, 0.2617, -0.3354, -0.873, 0.3541, -0.5233, -0.852, -0.01829, -0.5233, -0.852, -0.01829, -0.3354, -0.873, 0.3541, -0.8238, -0.1995, 0.5306, -0.3354, -0.873, 0.3541, -0.1931, -0.7516, 0.6307, -0.8238, -0.1995, 0.5306, -0.8238, -0.1995, 0.5306, -0.1931, -0.7516, 0.6307, -0.301, -0.1183, 0.9463, -0.1931, -0.7516, 0.6307, -0.003895, -0.8578, 0.514, -0.01662, -0.8285, 0.5598, -0.01662, -0.8285, 0.5598, -0.003895, -0.8578, 0.514, 0.204, -0.7534, 0.6251, -0.003895, -0.8578, 0.514, 0.3504, -0.8613, 0.368, 0.204, -0.7534, 0.6251, 0.204, -0.7534, 0.6251, 0.3504, -0.8613, 0.368, 0.8361, -0.1969, 0.5121, 0.3504, -0.8613, 0.368, 0.5527, -0.8334, -0.003202, 0.8361, -0.1969, 0.5121, 0.8361, -0.1969, 0.5121, 0.5527, -0.8334, -0.003202, 0.9862, -0.104, -0.129, 0.5527, -0.8334, -0.003202, 0.6364, -0.7713, -0.0113, 0.9862, -0.104, -0.129, 0.9862, -0.104, -0.129, 0.6364, -0.7713, -0.0113, 0.9946, 0.1036, -0.01092, 0.6364, -0.7713, -0.0113, 0.9716, -0.1981, 0.1294, 0.9946, 0.1036, -0.01092, -0.608, -0.7938, -0.0115, -0.9752, -0.1537, -0.1595, -0.9942, 0.1058, -0.01718, -0.608, -0.7938, -0.0115, -0.5233, -0.852, -0.01829, -0.9752, -0.1537, -0.1595, -0.608, -0.7938, -0.0115, -0.003501, -0.9996, -0.0281, -0.5233, -0.852, -0.01829, -0.608, -0.7938, -0.0115, -0.2706, -0.9627, 0.006899, -0.003501, -0.9996, -0.0281, -0.608, -0.7938, -0.0115, -0.9393, -0.3313, 0.08891, -0.2706, -0.9627, 0.006899, -0.608, -0.7938, -0.0115, -0.9942, 0.1058, -0.01718, -0.9393, -0.3313, 0.08891, 0.3504, -0.8613, 0.368, -0.003895, -0.8578, 0.514, 0.004601, -0.9651, 0.2617, 0.004601, -0.9651, 0.2617, -0.003895, -0.8578, 0.514, -0.3354, -0.873, 0.3541, -0.003895, -0.8578, 0.514, -0.1931, -0.7516, 0.6307, -0.3354, -0.873, 0.3541, 0.3504, -0.8613, 0.368, 0.004601, -0.9651, 0.2617, 0.5527, -0.8334, -0.003202, -0.003501, -0.9996, -0.0281, -0.2706, -0.9627, 0.006899, 0.321, -0.947, 0.0116, 0.204, -0.7534, 0.6251, 0.8361, -0.1969, 0.5121, 0.367, -0.1289, 0.9212, -0.5233, -0.852, -0.01829, -0.8238, -0.1995, 0.5306, -0.9752, -0.1537, -0.1595, -0.5233, -0.852, -0.01829, -0.003501, -0.9996, -0.0281, 0.00111, -0.9979, 0.06504, 0.9935, 0.03667, -0.108, 0.3958, -0.8409, -0.3692, 0.5333, -0.8324, -0.1506, 0.5333, -0.8324, -0.1506, 0.3958, -0.8409, -0.3692, -0.288, -0.9553, -0.0668, 0.3958, -0.8409, -0.3692, 0.0408, -0.9722, -0.2304, -0.288, -0.9553, -0.0668, -0.288, -0.9553, -0.0668, 0.0408, -0.9722, -0.2304, -0.2706, -0.9627, 0.006899, 0.0408, -0.9722, -0.2304, -0.05119, -0.9839, -0.1713, -0.2706, -0.9627, 0.006899, -0.2706, -0.9627, 0.006899, -0.05119, -0.9839, -0.1713, 0.321, -0.947, 0.0116, -0.05119, -0.9839, -0.1713, 0.2735, -0.9596, -0.06672, 0.321, -0.947, 0.0116, 0.321, -0.947, 0.0116, 0.2735, -0.9596, -0.06672, 0.9716, -0.1981, 0.1294, 0.2735, -0.9596, -0.06672, 0.9927, -0.1193, 0.0157, 0.9716, -0.1981, 0.1294, -0.3322, -0.8658, -0.3741, 0.0408, -0.9722, -0.2304, 0.3958, -0.8409, -0.3692, -0.3322, -0.8658, -0.3741, -0.05119, -0.9839, -0.1713, 0.0408, -0.9722, -0.2304, -0.3322, -0.8658, -0.3741, 0.2735, -0.9596, -0.06672, -0.05119, -0.9839, -0.1713, -0.3322, -0.8658, -0.3741, -0.5363, -0.8324, -0.1398, 0.2735, -0.9596, -0.06672, -0.3322, -0.8658, -0.3741, -0.9945, 0.01826, -0.1035, -0.5363, -0.8324, -0.1398, -0.3322, -0.8658, -0.3741, 0.02641, -0.4568, -0.8892, -0.9945, 0.01826, -0.1035, -0.3322, -0.8658, -0.3741, 0.3958, -0.8409, -0.3692, 0.02641, -0.4568, -0.8892, -0.9993, 0.00896, 0.03509, -0.288, -0.9553, -0.0668, -0.9393, -0.3313, 0.08891, -0.9393, -0.3313, 0.08891, -0.288, -0.9553, -0.0668, -0.2706, -0.9627, 0.006899, 0.3958, -0.8409, -0.3692, 0.9935, 0.03667, -0.108, 0.02641, -0.4568, -0.8892, 0.9946, 0.1036, -0.01092, 0.4937, 0.8677, 0.05771, 0.6734, 0.7266, -0.1362, 0.6734, 0.7266, -0.1362, 0.4937, 0.8677, 0.05771, 0.001614, 0.9998, 0.02105, 0.4937, 0.8677, 0.05771, 0.0009993, 0.9883, 0.1526, 0.001614, 0.9998, 0.02105, 0.001614, 0.9998, 0.02105, 0.0009993, 0.9883, 0.1526, -0.4684, 0.8812, 0.0641, 0.0009993, 0.9883, 0.1526, 0.001005, 0.9883, 0.1526, -0.4684, 0.8812, 0.0641, -0.4684, 0.8812, 0.0641, 0.001005, 0.9883, 0.1526, -0.7131, 0.684, 0.154, 0.001005, 0.9883, 0.1526, -0.2539, 0.9421, 0.2192, -0.7131, 0.684, 0.154, -0.7131, 0.684, 0.154, -0.2539, 0.9421, 0.2192, -0.7777, 0.5927, 0.2093, 0.5982, 0.7825, 0.1724, 0.001005, 0.9883, 0.1526, 0.4937, 0.8677, 0.05771, 0.5982, 0.7825, 0.1724, 0.2684, 0.941, 0.206, 0.001005, 0.9883, 0.1526, 0.5982, 0.7825, 0.1724, 0.7459, 0.6375, 0.1929, 0.2684, 0.941, 0.206, 0.5982, 0.7825, 0.1724, 0.9716, -0.1981, 0.1294, 0.7459, 0.6375, 0.1929, 0.5982, 0.7825, 0.1724, 0.9946, 0.1036, -0.01092, 0.9716, -0.1981, 0.1294, 0.5982, 0.7825, 0.1724, 0.4937, 0.8677, 0.05771, 0.9946, 0.1036, -0.01092, 0.3856, -0.0659, -0.9203, 0.2, -0.5524, -0.8092, 0.3367, 0.2293, -0.9133, 0.3367, 0.2293, -0.9133, 0.2, -0.5524, -0.8092, -0.2596, -0.1113, -0.9593, 0.2, -0.5524, -0.8092, -0.2692, -0.5715, -0.7752, -0.2596, -0.1113, -0.9593, -0.2596, -0.1113, -0.9593, -0.2692, -0.5715, -0.7752, -0.411, -0.103, -0.9058, -0.2692, -0.5715, -0.7752, -0.5073, -0.3239, -0.7986, -0.411, -0.103, -0.9058, -0.411, -0.103, -0.9058, -0.5073, -0.3239, -0.7986, -0.6698, -0.177, -0.7212, 0.001614, 0.9998, 0.02105, -0.4684, 0.8812, 0.0641, -0.6502, 0.7434, -0.157, -0.6502, 0.7434, -0.157, -0.4684, 0.8812, 0.0641, -0.9942, 0.1058, -0.01718, -0.4684, 0.8812, 0.0641, -0.7131, 0.684, 0.154, -0.9942, 0.1058, -0.01718, -0.9942, 0.1058, -0.01718, -0.7131, 0.684, 0.154, -0.9393, -0.3313, 0.08891, -0.7131, 0.684, 0.154, -0.9993, 0.00896, 0.03509, -0.9393, -0.3313, 0.08891, 0.2, -0.5524, -0.8092, 0.3856, -0.0659, -0.9203, 0.5167, -0.3189, -0.7945, 0.5167, -0.3189, -0.7945, 0.3856, -0.0659, -0.9203, 0.654, -0.2111, -0.7265, 0.02641, -0.4568, -0.8892, 0.759, -0.04928, -0.6492, -0.7352, -0.08108, -0.673, -0.2539, 0.9421, 0.2192, 0.001005, 0.9883, 0.1526, 0.2684, 0.941, 0.206, 0.9716, -0.1981, 0.1294, 0.9927, -0.1193, 0.0157, 0.7459, 0.6375, 0.1929, -0.9993, 0.00896, 0.03509, -0.7131, 0.684, 0.154, -0.7777, 0.5927, 0.2093, 0.001005, 0.9883, 0.1526, 0.0009993, 0.9883, 0.1526, 0.4937, 0.8677, 0.05771, -0.3063, 0.9446, 0.1178, -0.9608, -0.2592, -0.09839, -0.9842, -0.1205, -0.1298, -0.3063, 0.9446, 0.1178, -0.9686, 0.2473, -0.0269, -0.9608, -0.2592, -0.09839, -0.3063, 0.9446, 0.1178, 0.2146, 0.9767, -0.006992, -0.9686, 0.2473, -0.0269, -0.3063, 0.9446, 0.1178, 0.7592, 0.6482, 0.0582, 0.2146, 0.9767, -0.006992, -0.3063, 0.9446, 0.1178, 0.706, 0.6974, 0.123, 0.7592, 0.6482, 0.0582, -0.3063, 0.9446, 0.1178, -0.2023, 0.9787, 0.0355, 0.706, 0.6974, 0.123, -0.3063, 0.9446, 0.1178, -0.9842, -0.1205, -0.1298, -0.2023, 0.9787, 0.0355, 0.3133, 0.9411, 0.1269, 0.9852, -0.1127, -0.1295, 0.9593, -0.2644, -0.0994, 0.3133, 0.9411, 0.1269, 0.2021, 0.9787, 0.03588, 0.9852, -0.1127, -0.1295, 0.3133, 0.9411, 0.1269, -0.6937, 0.7065, 0.1404, 0.2021, 0.9787, 0.03588, 0.3133, 0.9411, 0.1269, -0.7397, 0.6681, 0.08079, -0.6937, 0.7065, 0.1404, 0.3133, 0.9411, 0.1269, -0.1862, 0.9825, 0.0003074, -0.7397, 0.6681, 0.08079, 0.3133, 0.9411, 0.1269, 0.9679, 0.2484, -0.03909, -0.1862, 0.9825, 0.0003074, 0.3133, 0.9411, 0.1269, 0.9593, -0.2644, -0.0994, 0.9679, 0.2484, -0.03909, 0.9927, -0.1193, 0.0157, 0.9974, -0.0519, -0.05029, 0.6866, 0.7271, -0.0004921, 0.6866, 0.7271, -0.0004921, 0.9974, -0.0519, -0.05029, 0.706, 0.6974, 0.123, 0.9974, -0.0519, -0.05029, 0.9999, 0.001003, 0.0121, 0.706, 0.6974, 0.123, 0.706, 0.6974, 0.123, 0.9999, 0.001003, 0.0121, 0.7592, 0.6482, 0.0582, 0.9999, 0.001003, 0.0121, 0.9639, 0.2603, -0.05671, 0.7592, 0.6482, 0.0582, 0.7592, 0.6482, 0.0582, 0.9639, 0.2603, -0.05671, 0.2146, 0.9767, -0.006992, 0.9935, 0.03667, -0.108, 0.2021, 0.9787, 0.03588, 0.2018, 0.976, -0.08141, 0.2018, 0.976, -0.08141, 0.2021, 0.9787, 0.03588, -0.6741, 0.7387, 0.005196, 0.2021, 0.9787, 0.03588, -0.6937, 0.7065, 0.1404, -0.6741, 0.7387, 0.005196, -0.6741, 0.7387, 0.005196, -0.6937, 0.7065, 0.1404, -0.9975, -0.04902, -0.05181, -0.6937, 0.7065, 0.1404, -0.9994, -0.02601, 0.02207, -0.9975, -0.04902, -0.05181, -0.2023, 0.9787, 0.0355, 0.6866, 0.7271, -0.0004921, 0.706, 0.6974, 0.123, -0.2023, 0.9787, 0.0355, -0.2061, 0.9754, -0.0787, 0.6866, 0.7271, -0.0004921, -0.2023, 0.9787, 0.0355, -0.9945, 0.01826, -0.1035, -0.2061, 0.9754, -0.0787, -0.2023, 0.9787, 0.0355, -0.9842, -0.1205, -0.1298, -0.9945, 0.01826, -0.1035, -0.6937, 0.7065, 0.1404, -0.7397, 0.6681, 0.08079, -0.9994, -0.02601, 0.02207, -0.9994, -0.02601, 0.02207, -0.7397, 0.6681, 0.08079, -0.9675, 0.2507, -0.03339, -0.7397, 0.6681, 0.08079, -0.1862, 0.9825, 0.0003074, -0.9675, 0.2507, -0.03339, 0.7073, 0.6247, -0.3309, 0.1681, 0.9641, -0.2055, 0.3367, 0.2293, -0.9133, 0.3367, 0.2293, -0.9133, 0.1681, 0.9641, -0.2055, 0.3856, -0.0659, -0.9203, -0.6805, 0.6192, -0.3918, -0.2596, -0.1113, -0.9593, -0.1624, 0.9634, -0.2132, -0.1624, 0.9634, -0.2132, -0.2596, -0.1113, -0.9593, -0.411, -0.103, -0.9058, 0.759, -0.04928, -0.6492, 0.02641, -0.4568, -0.8892, 0.9935, 0.03667, -0.108, 0.2021, 0.9787, 0.03588, 0.9935, 0.03667, -0.108, 0.9852, -0.1127, -0.1295, -0.6741, 0.7387, 0.005196, -0.9975, -0.04902, -0.05181, -0.9993, 0.00896, 0.03509, -0.7352, -0.08108, -0.673, -0.9945, 0.01826, -0.1035, 0.02641, -0.4568, -0.8892, -0.001988, 0.3194, 0.9476, 0.549, 0.154, 0.8215, 0.5897, 0.7194, 0.3671, -0.001988, 0.3194, 0.9476, -0.2762, -0.3453, 0.8969, 0.549, 0.154, 0.8215, -0.001988, 0.3194, 0.9476, 0.0136, -0.61, 0.7923, -0.2762, -0.3453, 0.8969, -0.001988, 0.3194, 0.9476, 0.3179, -0.3446, 0.8833, 0.0136, -0.61, 0.7923, -0.001988, 0.3194, 0.9476, -0.5055, 0.1085, 0.856, 0.3179, -0.3446, 0.8833, -0.001988, 0.3194, 0.9476, -0.598, 0.7082, 0.3754, -0.5055, 0.1085, 0.856, -0.001988, 0.3194, 0.9476, -0.01258, 0.9816, 0.1905, -0.598, 0.7082, 0.3754, -0.001988, 0.3194, 0.9476, 0.5897, 0.7194, 0.3671, -0.01258, 0.9816, 0.1905, 0.5897, 0.7194, 0.3671, 0.549, 0.154, 0.8215, 0.8461, 0.05087, 0.5305, 0.8461, 0.05087, 0.5305, 0.549, 0.154, 0.8215, 0.2837, -0.2089, 0.9359, 0.549, 0.154, 0.8215, -0.2762, -0.3453, 0.8969, 0.2837, -0.2089, 0.9359, 0.2837, -0.2089, 0.9359, -0.2762, -0.3453, 0.8969, -0.1584, -0.5241, 0.8368, -0.2762, -0.3453, 0.8969, -0.3786, -0.7112, 0.5923, -0.1584, -0.5241, 0.8368, -0.1584, -0.5241, 0.8368, -0.3786, -0.7112, 0.5923, -0.2852, -0.9578, -0.0363, -0.8394, -0.1229, 0.5294, -0.204, -0.2193, 0.9541, -0.5055, 0.1085, 0.856, -0.5055, 0.1085, 0.856, -0.204, -0.2193, 0.9541, 0.3179, -0.3446, 0.8833, -0.204, -0.2193, 0.9541, -0.04215, -0.5991, 0.7996, 0.3179, -0.3446, 0.8833, 0.3179, -0.3446, 0.8833, -0.04215, -0.5991, 0.7996, 0.4292, -0.6993, 0.5716, -0.04215, -0.5991, 0.7996, -0.3489, -0.9339, 0.0779, 0.4292, -0.6993, 0.5716, 0.2837, -0.2089, 0.9359, -0.1584, -0.5241, 0.8368, 0.8461, 0.05087, 0.5305, 0.8461, 0.0509, 0.5305, -0.1584, -0.5241, 0.8368, -0.2852, -0.9578, -0.0363, -0.1583, -0.5242, 0.8367, 0.8461, 0.05093, 0.5306, -0.2851, -0.9578, -0.03628, -0.204, -0.2193, 0.9541, -0.8394, -0.1229, 0.5294, -0.04215, -0.5991, 0.7996, -0.04215, -0.5991, 0.7996, -0.8394, -0.1229, 0.5294, -0.3489, -0.9339, 0.0779, -0.8394, -0.1229, 0.5294, -0.5055, 0.1085, 0.856, -0.598, 0.7082, 0.3754, -0.288, -0.9553, -0.0668, 0.4057, -0.8904, -0.2065, 0.5333, -0.8324, -0.1506, 0.5333, -0.8324, -0.1506, 0.4057, -0.8904, -0.2065, 0.9852, -0.1127, -0.1295, 0.4057, -0.8904, -0.2065, 0.4664, -0.844, -0.2649, 0.9852, -0.1127, -0.1295, 0.9852, -0.1127, -0.1295, 0.4664, -0.844, -0.2649, 0.9593, -0.2644, -0.0994, 0.4664, -0.844, -0.2649, 0.4473, -0.8854, -0.1263, 0.9593, -0.2644, -0.0994, 0.9593, -0.2644, -0.0994, 0.4473, -0.8854, -0.1263, 0.5179, -0.853, -0.06419, 0.4473, -0.8854, -0.1263, -0.4017, -0.9115, -0.08838, 0.5179, -0.853, -0.06419, 0.5179, -0.853, -0.06419, -0.4017, -0.9115, -0.08838, -0.6303, -0.7741, -0.0587, -0.4017, -0.9115, -0.08838, -0.9994, -0.02601, 0.02207, -0.6303, -0.7741, -0.0587, -0.6303, -0.7741, -0.0587, -0.9994, -0.02601, 0.02207, -0.9675, 0.2507, -0.03339, -0.4528, -0.8599, -0.2358, -0.9975, -0.04902, -0.05181, -0.2821, -0.9266, -0.2486, -0.4528, -0.8599, -0.2358, -0.9993, 0.00896, 0.03509, -0.9975, -0.04902, -0.05181, -0.4528, -0.8599, -0.2358, -0.288, -0.9553, -0.0668, -0.9993, 0.00896, 0.03509, -0.4528, -0.8599, -0.2358, 0.4057, -0.8904, -0.2065, -0.288, -0.9553, -0.0668, -0.4528, -0.8599, -0.2358, 0.4664, -0.844, -0.2649, 0.4057, -0.8904, -0.2065, -0.4528, -0.8599, -0.2358, -0.2821, -0.9266, -0.2486, 0.4664, -0.844, -0.2649, 0.4664, -0.844, -0.2649, -0.2821, -0.9266, -0.2486, 0.4473, -0.8854, -0.1263, 0.4473, -0.8854, -0.1263, -0.2821, -0.9266, -0.2486, -0.4017, -0.9115, -0.08838, -0.2821, -0.9266, -0.2486, -0.9975, -0.04902, -0.05181, -0.4017, -0.9115, -0.08838, -0.4017, -0.9115, -0.08838, -0.9975, -0.04902, -0.05181, -0.9994, -0.02601, 0.02207, 0.5333, -0.8324, -0.1506, 0.9852, -0.1127, -0.1295, 0.9935, 0.03667, -0.108, 0.9679, 0.2484, -0.03909, 0.9593, -0.2644, -0.0994, 0.5179, -0.853, -0.06419, -0.9104, -0.01381, 0.4136, -0.3908, -0.6817, 0.6185, -0.4465, -0.1511, 0.8819, -0.4465, -0.1511, 0.8819, -0.3908, -0.6817, 0.6185, 0.7186, -0.2982, 0.6283, -0.3908, -0.6817, 0.6185, 0.4474, -0.887, 0.1143, 0.7186, -0.2982, 0.6283, 0.7186, -0.2982, 0.6283, 0.4474, -0.887, 0.1143, 0.9752, -0.1503, -0.1624, 0.4474, -0.887, 0.1143, 0.6884, -0.7069, -0.1623, 0.9752, -0.1503, -0.1624, 0.9752, -0.1503, -0.1624, 0.6884, -0.7069, -0.1623, 0.9275, 0.2961, -0.2281, 0.6884, -0.7069, -0.1623, 0.6558, -0.7528, -0.0572, 0.9275, 0.2961, -0.2281, 0.9275, 0.2961, -0.2281, 0.6558, -0.7528, -0.0572, 0.9398, 0.1919, -0.2827, 0.6558, -0.7528, -0.0572, 0.5305, -0.8396, -0.1165, 0.9398, 0.1919, -0.2827, 0.9398, 0.1919, -0.2827, 0.5305, -0.8396, -0.1165, 0.7552, 0.5103, -0.4115, -0.3908, -0.6817, 0.6185, -0.6928, -0.6787, 0.2436, 0.4474, -0.887, 0.1143, 0.4474, -0.887, 0.1143, -0.6928, -0.6787, 0.2436, -0.1483, -0.9889, 0.009407, -0.6928, -0.6787, 0.2436, -0.928, -0.3103, 0.2064, -0.1483, -0.9889, 0.009407, -0.1483, -0.9889, 0.009407, -0.928, -0.3103, 0.2064, -0.2132, -0.9712, 0.106, -0.928, -0.3103, 0.2064, -0.9718, 0.1427, 0.1879, -0.2132, -0.9712, 0.106, -0.2132, -0.9712, 0.106, -0.9718, 0.1427, 0.1879, -0.6701, -0.7085, 0.2213, -0.9718, 0.1427, 0.1879, -0.9009, 0.4336, 0.01711, -0.6701, -0.7085, 0.2213, -0.2132, -0.9712, 0.106, 0.6884, -0.7069, -0.1623, -0.1483, -0.9889, 0.009407, -0.2132, -0.9712, 0.106, 0.6558, -0.7528, -0.0572, 0.6884, -0.7069, -0.1623, -0.2132, -0.9712, 0.106, 0.5305, -0.8396, -0.1165, 0.6558, -0.7528, -0.0572, -0.2132, -0.9712, 0.106, -0.6701, -0.7085, 0.2213, 0.5305, -0.8396, -0.1165, -0.928, -0.3103, 0.2064, -0.6928, -0.6787, 0.2436, -0.9515, 0.02499, 0.3066, -0.9515, 0.02499, 0.3066, -0.6928, -0.6787, 0.2436, -0.9104, -0.01381, 0.4136, -0.6928, -0.6787, 0.2436, -0.3908, -0.6817, 0.6185, -0.9104, -0.01381, 0.4136, 0.6884, -0.7069, -0.1623, 0.4474, -0.887, 0.1143, -0.1483, -0.9889, 0.009407, 0.5031, -0.6097, -0.6125, -0.2575, -0.8922, -0.371, -0.6243, -0.5748, -0.529, -0.6243, -0.5748, -0.529, -0.2575, -0.8922, -0.371, -0.9013, 0.05751, -0.4294, -0.2575, -0.8922, -0.371, -0.2146, -0.7466, -0.6297, -0.9013, 0.05751, -0.4294, -0.9013, 0.05751, -0.4294, -0.2146, -0.7466, -0.6297, -0.7953, 0.2093, -0.5689, -0.2146, -0.7466, -0.6297, -0.7341, -0.63, 0.2532, -0.7953, 0.2093, -0.5689, -0.7953, 0.2093, -0.5689, -0.7341, -0.63, 0.2532, -0.92, 0.3771, -0.1069, -0.7341, -0.63, 0.2532, -0.8839, 0.412, 0.2214, -0.92, 0.3771, -0.1069, -0.92, 0.3771, -0.1069, -0.8839, 0.412, 0.2214, -0.7491, 0.6621, -0.0209, -0.8839, 0.412, 0.2214, -0.07013, 0.9185, 0.3892, -0.7491, 0.6621, -0.0209, -0.7491, 0.6621, -0.0209, -0.07013, 0.9185, 0.3892, -0.6943, 0.7136, 0.09352, -0.07013, 0.9185, 0.3892, 0.7281, 0.6077, -0.3173, -0.6943, 0.7136, 0.09352, -0.6943, 0.7136, 0.09352, 0.7281, 0.6077, -0.3173, -0.6756, 0.493, -0.5482, -0.7344, 0.6149, -0.2873, -0.2938, 0.9458, -0.1381, 0.6548, 0.7372, 0.1666, 0.6548, 0.7372, 0.1666, -0.2938, 0.9458, -0.1381, 0.6221, 0.7481, -0.2311, -0.2938, 0.9458, -0.1381, 0.7989, 0.5923, -0.1046, 0.6221, 0.7481, -0.2311, 0.6221, 0.7481, -0.2311, 0.7989, 0.5923, -0.1046, 0.8218, 0.4633, -0.3316, 0.7989, 0.5923, -0.1046, 0.7328, -0.595, 0.33, 0.8218, 0.4633, -0.3316, 0.8218, 0.4633, -0.3316, 0.7328, -0.595, 0.33, 0.842, 0.1742, -0.5106, 0.7328, -0.595, 0.33, 0.2143, -0.6581, -0.7218, 0.842, 0.1742, -0.5106, 0.842, 0.1742, -0.5106, 0.2143, -0.6581, -0.7218, 0.9016, 0.03381, -0.4313, 0.2143, -0.6581, -0.7218, 0.1956, -0.8723, -0.4481, 0.9016, 0.03381, -0.4313, 0.9016, 0.03381, -0.4313, 0.1956, -0.8723, -0.4481, 0.6594, -0.5878, -0.4686, 0.1956, -0.8723, -0.4481, -0.4816, -0.6446, -0.5938, 0.6594, -0.5878, -0.4686, 0.5829, -0.7857, 0.2072, -0.2146, -0.7466, -0.6297, -0.2575, -0.8922, -0.371, 0.5829, -0.7857, 0.2072, -0.7341, -0.63, 0.2532, -0.2146, -0.7466, -0.6297, 0.5829, -0.7857, 0.2072, -0.1498, -0.8144, 0.5606, -0.7341, -0.63, 0.2532, 0.5829, -0.7857, 0.2072, 0.8792, -0.0871, 0.4685, -0.1498, -0.8144, 0.5606, 0.5829, -0.7857, 0.2072, 0.7281, 0.6077, -0.3173, 0.8792, -0.0871, 0.4685, 0.5829, -0.7857, 0.2072, 0.5031, -0.6097, -0.6125, 0.7281, 0.6077, -0.3173, 0.5829, -0.7857, 0.2072, -0.2575, -0.8922, -0.371, 0.5031, -0.6097, -0.6125, -0.5876, -0.7807, 0.2127, 0.1752, -0.7401, 0.6493, -0.9853, -0.1578, 0.06538, -0.5876, -0.7807, 0.2127, 0.7328, -0.595, 0.33, 0.1752, -0.7401, 0.6493, -0.5876, -0.7807, 0.2127, 0.2143, -0.6581, -0.7218, 0.7328, -0.595, 0.33, -0.5876, -0.7807, 0.2127, 0.1956, -0.8723, -0.4481, 0.2143, -0.6581, -0.7218, -0.5876, -0.7807, 0.2127, -0.4816, -0.6446, -0.5938, 0.1956, -0.8723, -0.4481, 0.9016, 0.03381, -0.4313, 0.6221, 0.7481, -0.2311, 0.842, 0.1742, -0.5106, 0.9016, 0.03381, -0.4313, 0.6548, 0.7372, 0.1666, 0.6221, 0.7481, -0.2311, 0.9016, 0.03381, -0.4313, 0.6763, 0.4964, -0.5442, 0.6548, 0.7372, 0.1666, 0.9016, 0.03381, -0.4313, 0.3939, -0.07052, -0.9164, 0.6763, 0.4964, -0.5442, 0.9016, 0.03381, -0.4313, 0.6594, -0.5878, -0.4686, 0.3939, -0.07052, -0.9164, -0.9013, 0.05751, -0.4294, -0.3868, -0.0757, -0.919, -0.6243, -0.5748, -0.529, -0.9013, 0.05751, -0.4294, -0.6756, 0.493, -0.5482, -0.3868, -0.0757, -0.919, -0.9013, 0.05751, -0.4294, -0.6943, 0.7136, 0.09352, -0.6756, 0.493, -0.5482, -0.9013, 0.05751, -0.4294, -0.7491, 0.6621, -0.0209, -0.6943, 0.7136, 0.09352, -0.9013, 0.05751, -0.4294, -0.7953, 0.2093, -0.5689, -0.7491, 0.6621, -0.0209, -0.2938, 0.9458, -0.1381, -0.7344, 0.6149, -0.2873, -0.9853, -0.1578, 0.06538, -0.9853, -0.1578, 0.06538, -0.7344, 0.6149, -0.2873, -0.5876, -0.7807, 0.2127, -0.7344, 0.6149, -0.2873, -0.4816, -0.6446, -0.5938, -0.5876, -0.7807, 0.2127, 0.7989, 0.5923, -0.1046, 0.1752, -0.7401, 0.6493, 0.7328, -0.595, 0.33, 0.6221, 0.7481, -0.2311, 0.8218, 0.4633, -0.3316, 0.842, 0.1742, -0.5106, 0.6548, 0.7372, 0.1666, 0.6763, 0.4964, -0.5442, -0.7344, 0.6149, -0.2873, 0.8792, -0.0871, 0.4685, 0.7281, 0.6077, -0.3173, -0.07013, 0.9185, 0.3892, -0.8839, 0.412, 0.2214, -0.7341, -0.63, 0.2532, -0.1498, -0.8144, 0.5606, -0.7491, 0.6621, -0.0209, -0.7953, 0.2093, -0.5689, -0.92, 0.3771, -0.1069, 0.6763, 0.4964, -0.5442, 0.3939, -0.07052, -0.9164, -0.7344, 0.6149, -0.2873, -0.7344, 0.6149, -0.2873, 0.3939, -0.07052, -0.9164, -0.4816, -0.6446, -0.5938, 0.3939, -0.07052, -0.9164, 0.6594, -0.5878, -0.4686, -0.4816, -0.6446, -0.5938, -0.6243, -0.5748, -0.529, -0.3868, -0.0757, -0.919, 0.5031, -0.6097, -0.6125, 0.5031, -0.6097, -0.6125, -0.3868, -0.0757, -0.919, 0.7281, 0.6077, -0.3173, -0.3868, -0.0757, -0.919, -0.6756, 0.493, -0.5482, 0.7281, 0.6077, -0.3173, 0.4681, -0.1231, 0.875, 0.4041, -0.6404, 0.6532, 0.8798, -0.009491, 0.4753, 0.8798, -0.009491, 0.4753, 0.4041, -0.6404, 0.6532, 0.7131, -0.6429, 0.2796, 0.4041, -0.6404, 0.6532, -0.3306, -0.9295, 0.1633, 0.7131, -0.6429, 0.2796, 0.7131, -0.6429, 0.2796, -0.3306, -0.9295, 0.1633, 0.2312, -0.9726, 0.02549, -0.3306, -0.9295, 0.1633, -0.6668, -0.7287, -0.1562, 0.2312, -0.9726, 0.02549, 0.2312, -0.9726, 0.02549, -0.6668, -0.7287, -0.1562, 0.2186, -0.9701, 0.105, -0.6668, -0.7287, -0.1562, -0.7266, -0.6807, -0.09349, 0.2186, -0.9701, 0.105, 0.2186, -0.9701, 0.105, -0.7266, -0.6807, -0.09349, -0.5767, -0.8081, -0.12, -0.7266, -0.6807, -0.09349, -0.9338, 0.1923, -0.3017, -0.5767, -0.8081, -0.12, -0.5767, -0.8081, -0.12, -0.9338, 0.1923, -0.3017, -0.8395, 0.3391, -0.4245, 0.4681, -0.1231, 0.875, -0.6654, -0.2343, 0.7088, 0.4041, -0.6404, 0.6532, 0.4041, -0.6404, 0.6532, -0.6654, -0.2343, 0.7088, -0.3306, -0.9295, 0.1633, -0.6654, -0.2343, 0.7088, -0.9754, -0.1132, -0.1889, -0.3306, -0.9295, 0.1633, -0.3306, -0.9295, 0.1633, -0.9754, -0.1132, -0.1889, -0.6668, -0.7287, -0.1562, -0.9754, -0.1132, -0.1889, -0.9023, 0.3446, -0.2589, -0.6668, -0.7287, -0.1562, -0.6668, -0.7287, -0.1562, -0.9023, 0.3446, -0.2589, -0.7266, -0.6807, -0.09349, -0.9023, 0.3446, -0.2589, -0.9338, 0.1923, -0.3017, -0.7266, -0.6807, -0.09349, 0.9096, 0.4134, 0.0408, 0.9753, 0.1228, 0.1838, 0.6384, -0.7403, 0.2109, 0.6384, -0.7403, 0.2109, 0.9753, 0.1228, 0.1838, 0.2186, -0.9701, 0.105, 0.9753, 0.1228, 0.1838, 0.9355, -0.2916, 0.1995, 0.2186, -0.9701, 0.105, 0.2186, -0.9701, 0.105, 0.9355, -0.2916, 0.1995, 0.2312, -0.9726, 0.02549, 0.9355, -0.2916, 0.1995, 0.7131, -0.6429, 0.2796, 0.2312, -0.9726, 0.02549, 0.8798, -0.009491, 0.4753, 0.7131, -0.6429, 0.2796, 0.9469, 0.03157, 0.3199, 0.9469, 0.03157, 0.3199, 0.7131, -0.6429, 0.2796, 0.9355, -0.2916, 0.1995, 0.6384, -0.7403, 0.2109, 0.2186, -0.9701, 0.105, -0.5767, -0.8081, -0.12])] * 3)])
arm_scientist_sci3_template_biped1_headless_body__skeleton = bpy.data.armatures.new('scientist_SCI3_Template_Biped1(Headless_Body)_skeleton')  # bones are not reproduced

# ---- objects
ob_scientist_sci3_template_biped1_headless_body__skeleton = bpy.data.objects.new('scientist_SCI3_Template_Biped1(Headless_Body)_skeleton', arm_scientist_sci3_template_biped1_headless_body__skeleton)
ob_scientist_sci3_template_biped1_headless_body = bpy.data.objects.new('scientist_SCI3_Template_Biped1(Headless_Body)', me_scientist_sci3_template_biped1_headless_body)

# ---- transforms, parenting, visibility, modifiers, constraints
ob_scientist_sci3_template_biped1_headless_body__skeleton.location = (-0.1668, -0.5864, 11.07)
ob_scientist_sci3_template_biped1_headless_body__skeleton.show_in_front = True
ob_scientist_sci3_template_biped1_headless_body__skeleton.lineart.crease_threshold = 0.0
ob_scientist_sci3_template_biped1_headless_body.parent = ob_scientist_sci3_template_biped1_headless_body__skeleton
ob_scientist_sci3_template_biped1_headless_body.matrix_parent_inverse = Matrix(((1.0, 0.0, 0.0, 0.1668), (0.0, 1.0, 0.0, 0.5864), (0.0, 0.0, 1.0, -41.3), (0.0, 0.0, 0.0, 1.0)))
ob_scientist_sci3_template_biped1_headless_body.location = (-0.05542, -1.162, 32.45)
ob_scientist_sci3_template_biped1_headless_body.lineart.crease_threshold = 0.0
_vg = ob_scientist_sci3_template_biped1_headless_body.vertex_groups.new(name='Bip02')
_vg = ob_scientist_sci3_template_biped1_headless_body.vertex_groups.new(name='Bip02 Pelvis')
_vg.add([127, 128, 129, 130, 141, 142, 143, 145, 148, 149, 150, 151, 153, 154, 155, 156, 157, 160], 1.0, 'REPLACE')
_vg = ob_scientist_sci3_template_biped1_headless_body.vertex_groups.new(name='Bip02 L Leg')
_vg.add([66, 67, 68, 69, 71, 73, 81, 82, 161, 162, 165, 166, 180], 1.0, 'REPLACE')
_vg = ob_scientist_sci3_template_biped1_headless_body.vertex_groups.new(name='Bip02 L Leg1')
_vg.add([70, 72, 74, 75, 77, 78, 79, 83, 94, 95, 115, 122, 126, 167, 168, 169, 170], 1.0, 'REPLACE')
_vg = ob_scientist_sci3_template_biped1_headless_body.vertex_groups.new(name='Bip02 L Foot')
_vg.add([76, 80, 84, 85, 86, 87, 88, 89, 90, 91, 92, 93, 112, 113, 114, 116, 117], 1.0, 'REPLACE')
_vg = ob_scientist_sci3_template_biped1_headless_body.vertex_groups.new(name='Bip02 R Leg')
_vg.add([144, 146, 147, 152, 158, 159, 163, 164, 172, 177, 178, 196, 200], 1.0, 'REPLACE')
_vg = ob_scientist_sci3_template_biped1_headless_body.vertex_groups.new(name='Bip02 R Leg1')
_vg.add([105, 106, 120, 121, 123, 124, 171, 173, 174, 175, 176, 179, 197, 198, 199, 201], 1.0, 'REPLACE')
_vg = ob_scientist_sci3_template_biped1_headless_body.vertex_groups.new(name='Bip02 R Foot')
_vg.add([96, 97, 98, 99, 100, 101, 102, 103, 104, 107, 108, 109, 110, 111, 118, 119, 125], 1.0, 'REPLACE')
_vg = ob_scientist_sci3_template_biped1_headless_body.vertex_groups.new(name='Bip02 Spine')
_vg.add([9, 10, 11, 38, 53, 54, 65], 1.0, 'REPLACE')
_vg = ob_scientist_sci3_template_biped1_headless_body.vertex_groups.new(name='Bip02 Spine1')
_vg.add([8, 36, 37, 131, 132, 134], 1.0, 'REPLACE')
_vg = ob_scientist_sci3_template_biped1_headless_body.vertex_groups.new(name='Bip02 Spine2')
_vg.add([3, 4, 14, 62, 133, 135, 136, 137, 138, 139, 140, 181, 182, 183, 184, 185, 186, 188, 189, 191, 192, 193, 195], 1.0, 'REPLACE')
_vg = ob_scientist_sci3_template_biped1_headless_body.vertex_groups.new(name='Bip02 Neck')
_vg = ob_scientist_sci3_template_biped1_headless_body.vertex_groups.new(name='Bip02 L Arm')
_vg.add([0, 1, 2, 25, 26, 28, 34, 35, 61, 187, 194, 239], 1.0, 'REPLACE')
_vg = ob_scientist_sci3_template_biped1_headless_body.vertex_groups.new(name='Bip02 L Arm1')
_vg.add([23, 24, 27, 29, 30, 45, 46, 47, 237, 238, 240, 241], 1.0, 'REPLACE')
_vg = ob_scientist_sci3_template_biped1_headless_body.vertex_groups.new(name='Bip02 L Arm2')
_vg.add([31, 32, 33, 48, 49, 50, 51, 52, 63, 242, 243], 1.0, 'REPLACE')
_vg = ob_scientist_sci3_template_biped1_headless_body.vertex_groups.new(name='Bip02 L Hand')
_vg.add([209, 210, 211, 212, 213, 214, 215, 216, 217, 218, 219, 220, 232, 236], 1.0, 'REPLACE')
_vg = ob_scientist_sci3_template_biped1_headless_body.vertex_groups.new(name='Bip02 R Arm')
_vg.add([5, 6, 7, 15, 16, 17, 55, 56, 190, 203], 1.0, 'REPLACE')
_vg = ob_scientist_sci3_template_biped1_headless_body.vertex_groups.new(name='Bip02 R Arm1')
_vg.add([12, 13, 18, 19, 20, 21, 22, 43, 44, 202, 204, 206, 207], 1.0, 'REPLACE')
_vg = ob_scientist_sci3_template_biped1_headless_body.vertex_groups.new(name='Bip02 R Arm2')
_vg.add([39, 40, 41, 42, 57, 58, 59, 60, 64, 205, 208], 1.0, 'REPLACE')
_vg = ob_scientist_sci3_template_biped1_headless_body.vertex_groups.new(name='Bip02 R Hand')
_vg.add([221, 222, 223, 224, 225, 226, 227, 228, 229, 230, 231, 233, 234, 235], 1.0, 'REPLACE')
_vg = ob_scientist_sci3_template_biped1_headless_body.vertex_groups.new(name='Bip02 Head')
_vg = ob_scientist_sci3_template_biped1_headless_body.vertex_groups.new(name='Bone01')
_m = ob_scientist_sci3_template_biped1_headless_body.modifiers.new('Armature', 'ARMATURE')
_m.object = ob_scientist_sci3_template_biped1_headless_body__skeleton

# ---- collection membership
col_collection_1.objects.link(ob_scientist_sci3_template_biped1_headless_body__skeleton)
col_collection_1.objects.link(ob_scientist_sci3_template_biped1_headless_body)

# ---- scene / render settings (as saved in the file)
scene.frame_start = 0; scene.frame_end = 20; scene.frame_set(0)
scene.render.engine = 'BLENDER_EEVEE_NEXT'
scene.render.resolution_percentage = 50
scene.render.dither_intensity = 0.0
scene.cycles.use_denoising = False
scene.cycles.samples = 128
scene.cycles.sampling_pattern = 'TABULATED_SOBOL'
scene.cycles.use_adaptive_sampling = False
scene.cycles.use_light_tree = False
scene.cycles.blur_glossy = 0.0
scene.cycles.sample_clamp_indirect = 0.0
scene.view_settings.view_transform = 'Standard'
bpy.context.view_layer.update()

# ---- added for rendering (the .blend has no active camera and no usable light): camera, sun
cam_auto = bpy.data.cameras.new('AutoCamera')
cam_auto.lens = 50.0
cam_auto.sensor_width = 36.0
cam_auto.clip_end = 1000.0
ob_auto_camera = bpy.data.objects.new('AutoCamera', cam_auto)
scene.collection.objects.link(ob_auto_camera)
ob_auto_camera.location = (50.5758, -74.064, 54.7713)
ob_auto_camera.rotation_euler = (1.09748, -7.21219e-08, 0.694738)
scene.camera = ob_auto_camera
light_auto_sun = bpy.data.lights.new('AutoSun', 'SUN')
light_auto_sun.energy = 3.0
light_auto_sun.angle = 0.0523599
ob_auto_sun = bpy.data.objects.new('AutoSun', light_auto_sun)
scene.collection.objects.link(ob_auto_sun)
ob_auto_sun.rotation_euler = (0.872665, 0.174533, 0.523599)
bpy.context.view_layer.update()
